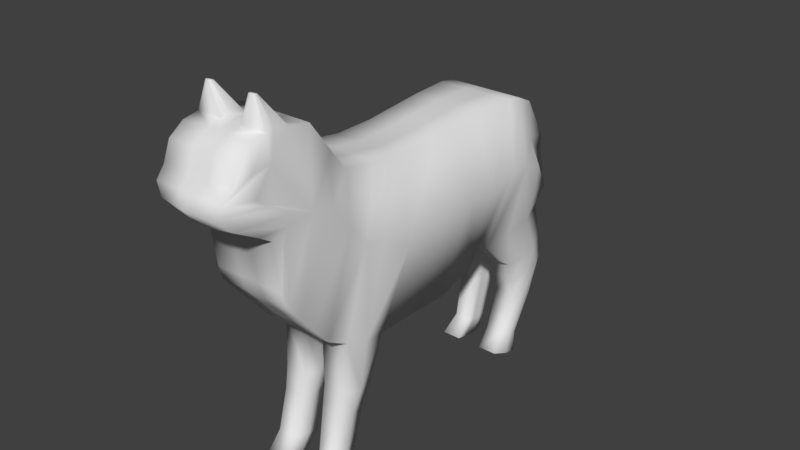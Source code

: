 # Source: cat.blend  (saved by Blender 2.79.0; exported with 4.5.12 LTS)
import bpy
from mathutils import Matrix  # noqa: F401  (used for matrix-valued properties, if any)

bpy.ops.wm.read_factory_settings(use_empty=True)
scene = bpy.context.scene
scene.name = 'Scene'

# ---- collections
col_collection_1 = bpy.data.collections.new('Collection 1'); scene.collection.children.link(col_collection_1)

# ---- materials (node trees are filled in below, after node groups)
mat_material_001 = bpy.data.materials.new('Material.001')
mat_material_001.alpha_threshold = 0.0
mat_material_001.use_transparent_shadow = False
mat_material_001.roughness = 0.5

# ---- material node trees

# ---- world
world_world = bpy.data.worlds.new('World'); scene.world = world_world
world_world.color = (0.05088, 0.05088, 0.05088)
world_world.use_sun_shadow = False
world_world.sun_shadow_jitter_overblur = 0.0
world_world.cycles.sampling_method = 'MANUAL'

# ---- meshes
me_plano = bpy.data.meshes.new('Plano')
me_plano.from_pydata([(-0.5197, -1.239, 1.285), (-0.5197, -1.101, -1.046), (-0.5197, 0.3281, 1.203), (-0.5197, 0.7144, -1.149), (-0.5197, 2.948, 1.98), (-0.5197, 2.426, 0.2012), (-0.5788, -1.879, 1.273), (-0.5197, -1.538, -0.8466), (-0.5197, -2.8, 0.4677), (-0.5197, -2.735, -0.4554), (-0.5197, -0.2761, 1.203), (-0.5197, 0.07364, -1.147), (-0.5197, 1.693, -0.8044), (-0.5197, 1.316, 1.357), (-0.5197, 2.151, -0.2648), (-0.5197, 1.87, 2.091), (-0.5575, -2.381, 1.11), (-0.6441, -2.371, -0.674), (-0.5197, -0.6381, 1.235), (-0.5197, -0.523, -1.175), (-0.5197, 2.338, -0.03178), (-0.5197, 2.395, 2.195), (-0.5197, 1.556, 1.671), (-0.5197, 1.922, -0.5346), (-0.5197, 2.517, 0.9033), (-0.6232, -2.803, -0.3046), (-0.7436, -2.375, -0.201), (-0.5197, 2.359, 0.8001), (-0.4392, 3.187, 1.394), (-0.5885, 2.616, 1.391), (-0.5197, -2.801, 0.189), (-0.6101, -2.378, 0.5797), (-0.536, 3.04, 1.705), (-0.5395, 2.475, 1.814), (-0.6195, 2.37, 1.207), (-0.4991, 3.038, 1.208), (-0.5188, 2.704, 1.022), (-0.5761, 2.325, 1.024), (-0.5209, 3.17, 1.567), (-0.5966, 2.784, 1.525), (-0.5197, 2.74, 2.128), (-0.5558, 2.778, 1.802), (-0.6138, -1.955, -0.7603), (-0.5638, -2.13, 1.231), (-0.148, -1.538, -0.8466), (-0.148, -1.955, -0.7603), (-0.148, 2.498, 0.8693), (-0.148, 2.419, 0.2012), (-0.148, -0.2761, 1.203), (-0.148, 0.3281, 1.203), (-0.148, -2.803, -0.1106), (-0.148, -2.801, 0.189), (-0.148, 0.07364, -1.147), (-0.148, -0.523, -1.175), (-0.1213, 3.17, 1.567), (-0.1211, 3.246, 1.394), (-0.148, 1.693, -0.8044), (-0.148, 0.7144, -1.149), (-0.148, -2.8, 0.4677), (-0.148, 2.151, -0.2648), (-0.148, 1.922, -0.5346), (-0.148, -1.239, 1.285), (-0.148, -0.6381, 1.235), (-0.148, -2.381, 1.11), (-0.148, -2.13, 1.231), (-0.148, 2.691, 2.128), (-0.148, 2.948, 1.98), (-0.148, -2.371, -0.674), (-0.148, -2.735, -0.4554), (-0.148, 3.022, 1.705), (-0.148, 2.338, -0.03178), (-0.148, 3.038, 1.15), (-0.148, 1.316, 1.357), (-0.148, 1.87, 2.091), (-0.148, 2.395, 2.195), (-0.148, -1.101, -1.046), (-0.148, -1.879, 1.273), (-0.148, 1.556, 1.671), (-0.148, 2.752, 1.022), (-0.5863, -2.427, -1.347), (-0.4923, -2.165, -1.401), (-0.4923, -2.918, -1.155), (-0.5863, -2.689, -1.293), (-0.1755, -2.427, -1.347), (-0.1755, -2.918, -1.155), (-0.1755, -2.165, -1.401), (-0.1755, -2.689, -1.293), (-0.5863, -2.525, -1.644), (-0.4923, -2.263, -1.698), (-0.4923, -3.016, -1.452), (-0.5863, -2.787, -1.589), (-0.1755, -2.525, -1.644), (-0.1755, -3.016, -1.452), (-0.1755, -2.263, -1.698), (-0.1755, -2.787, -1.589), (-0.5665, -2.499, -1.997), (-0.4724, -2.348, -1.966), (-0.4724, -2.801, -2.007), (-0.5665, -2.649, -2.028), (-0.1953, -2.499, -1.997), (-0.1953, -2.801, -2.007), (-0.1953, -2.348, -1.966), (-0.1953, -2.649, -2.028), (-0.4987, -2.284, -2.635), (-0.4159, -2.151, -2.608), (-0.4159, -2.55, -2.643), (-0.4987, -2.416, -2.662), (-0.172, -2.284, -2.635), (-0.172, -2.55, -2.643), (-0.172, -2.151, -2.608), (-0.172, -2.416, -2.662), (-0.5713, -2.107, -2.876), (-0.4773, -1.929, -2.84), (-0.4773, -2.464, -2.888), (-0.5713, -2.285, -2.912), (-0.1905, -2.107, -2.876), (-0.1905, -2.464, -2.888), (-0.1905, -1.929, -2.84), (-0.1905, -2.285, -2.912), (-0.5197, 0.822, 1.28), (-0.5197, 1.378, -0.9819), (-0.148, 0.822, 1.28), (-0.148, 1.416, -0.9819), (-0.1694, 0.9299, -1.819), (-0.4984, 0.9299, -1.819), (-0.1694, 1.429, -1.699), (-0.4984, 1.429, -1.699), (-0.1912, 1.071, -2.13), (-0.4771, 1.071, -2.13), (-0.1912, 1.504, -2.027), (-0.4771, 1.504, -2.027), (-0.228, 1.228, -2.703), (-0.4669, 1.228, -2.703), (-0.228, 1.63, -2.608), (-0.4669, 1.63, -2.608), (-0.1741, 1.443, -2.884), (-0.4937, 1.443, -2.884), (-0.1741, 1.909, -2.917), (-0.4937, 1.909, -2.917), (-0.5197, 2.186, 2.153), (-0.148, 2.192, 2.155), (-0.148, 2.525, 2.165), (-0.5197, 2.52, 2.167), (-0.3715, 2.51, 2.556), (-0.3737, 2.493, 2.559), (-0.2888, 2.493, 2.559), (-0.2856, 2.466, 2.554), (-0.3724, 2.465, 2.554), (-0.2892, 2.511, 2.555), (-0.5367, 1.308, -2.074), (-0.5866, 1.697, -2.902), (-0.567, 1.182, -1.759), (-0.5197, 0.5793, 1.242), (-0.5142, 1.422, -2.657), (-0.5883, 1.071, -1.064), (-0.1891, 1.429, -2.655), (-0.1421, 1.306, -2.074), (-0.1175, 1.639, -2.898), (-0.1128, 1.224, -1.748), (-0.09149, 1.145, -1.046), (-0.3347, 2.465, 2.554), (-0.3321, 2.511, 2.555), (-0.3133, 2.523, 2.166), (-0.3236, 2.19, 2.154), (-0.3483, -2.84, -2.007), (-0.2962, -2.584, -2.643), (-0.357, -2.957, -1.155), (-0.3336, -2.774, -0.4554), (-0.3692, -3.055, -1.452), (-0.3371, -2.503, -2.888), (-0.5879, 1.063, 0.3083), (-0.697, 0.3859, 0.001516), (-0.609, 2.476, 1.322), (-0.6275, 1.643, 1.012), (-0.7151, -1.307, 0.09539), (-0.7657, -0.3157, 0.2433), (-0.7776, -2.376, 0.2116), (-0.7983, -1.731, 0.3736), (-0.6296, 1.364, 0.6758), (-0.7959, -2.046, 0.2999), (-0.6716, 0.8485, 0.2978), (-0.6243, 1.973, 1.091), (-0.7683, -0.8372, 0.2334), (-0.148, -2.434, 1.028), (-0.148, -2.54, 0.8654), (-0.1126, -2.707, 0.9356), (-0.1126, -2.684, 0.8901), (-0.1126, -2.637, 0.8002), (-0.1059, -2.948, 0.4962), (-0.1059, -2.91, 0.4766), (-0.1059, -2.837, 0.4381), (-0.1059, -3.083, -0.1475), (-0.1059, -3.046, -0.1671), (-0.1059, -2.972, -0.2057), (-0.1059, -3.212, -0.9909), (-0.1059, -3.174, -1.01), (-0.1059, -3.1, -1.049), (-0.1059, -3.286, -1.508), (-0.1059, -3.249, -1.528), (-0.1059, -3.175, -1.566), (0.5197, -1.239, 1.285), (0.5197, -1.101, -1.046), (0.5197, 0.3281, 1.203), (0.5197, 0.7144, -1.149), (0.5197, 2.948, 1.98), (0.5197, 2.426, 0.2012), (0.5788, -1.879, 1.273), (0.5197, -1.538, -0.8466), (0.5197, -2.8, 0.4677), (0.5197, -2.735, -0.4554), (0.5197, -0.2761, 1.203), (0.5197, 0.07364, -1.147), (0.5197, 1.693, -0.8044), (0.5197, 1.316, 1.357), (0.5197, 2.151, -0.2648), (0.5197, 1.87, 2.091), (0.5689, -2.381, 1.11), (0.5942, -2.371, -0.672), (0.5197, -0.6381, 1.235), (0.5197, -0.523, -1.175), (0.5558, 2.338, -0.03178), (0.5197, 2.395, 2.195), (0.5197, 1.556, 1.671), (0.5197, 1.922, -0.5346), (0.5197, 2.517, 0.9033), (0.5197, -2.803, -0.1106), (0.6959, -2.375, -0.009689), (0.5558, 2.359, 0.8001), (0.4392, 3.187, 1.394), (0.5923, 2.616, 1.391), (0.5197, -2.801, 0.189), (0.6097, -2.378, 0.5832), (0.536, 3.04, 1.705), (0.5395, 2.475, 1.814), (0.5808, 2.37, 1.207), (0.4549, 2.987, 1.15), (0.5024, 2.704, 1.022), (0.5597, 2.325, 1.024), (0.5194, 3.17, 1.567), (0.5951, 2.784, 1.525), (0.5197, 2.74, 2.128), (0.5558, 2.778, 1.802), (0.6138, -1.955, -0.7603), (0.5638, -2.13, 1.231), (0.0, -0.6381, 1.235), (0.0, -1.239, 1.285), (0.0, 0.07364, -1.147), (0.0, 0.7144, -1.149), (0.0, 3.022, 1.705), (0.0, 2.948, 1.98), (0.0, 2.338, -0.03178), (0.0, 2.411, 0.2012), (0.0, 1.316, 1.357), (0.0, 0.3281, 1.203), (0.0, -1.879, 1.273), (0.0, -1.538, -0.8466), (0.0, -1.101, -1.046), (0.0, -2.803, -0.1106), (0.0, -2.735, -0.4554), (0.0, -2.381, 1.11), (0.0, -2.8, 0.4677), (0.0, -1.955, -0.7603), (0.0, -0.2761, 1.203), (0.0, -0.523, -1.175), (0.0, 1.693, -0.8044), (0.0, 1.922, -0.5346), (0.0, 2.151, -0.2648), (0.0, -2.13, 1.231), (0.0, -2.371, -0.674), (0.0, 2.691, 2.128), (0.0, 2.395, 2.195), (0.0, 2.501, 0.8693), (0.0, -2.801, 0.189), (0.0, 3.038, 1.15), (0.0, 3.263, 1.394), (0.0, 1.87, 2.091), (0.0, 1.556, 1.671), (0.0, 3.17, 1.567), (0.0, 2.752, 1.022), (0.148, -1.538, -0.8466), (0.148, -1.955, -0.7603), (0.148, 2.498, 0.8693), (0.148, 2.419, 0.2012), (0.148, -0.2761, 1.203), (0.148, 0.3281, 1.203), (0.148, -2.803, -0.1106), (0.148, -2.801, 0.189), (0.148, 0.07364, -1.147), (0.148, -0.523, -1.175), (0.1213, 3.17, 1.567), (0.1173, 3.246, 1.394), (0.148, 1.693, -0.8044), (0.148, 0.7144, -1.149), (0.148, -2.8, 0.4677), (0.148, 2.151, -0.2648), (0.148, 1.922, -0.5346), (0.148, -1.239, 1.285), (0.148, -0.6381, 1.235), (0.148, -2.381, 1.11), (0.148, -2.13, 1.231), (0.148, 2.691, 2.128), (0.148, 2.948, 1.98), (0.148, -2.371, -0.674), (0.148, -2.735, -0.4554), (0.148, 3.022, 1.705), (0.148, 2.338, -0.03178), (0.148, 3.038, 1.15), (0.148, 1.316, 1.357), (0.148, 1.87, 2.091), (0.148, 2.395, 2.195), (0.148, -1.101, -1.046), (0.148, -1.879, 1.273), (0.148, 1.556, 1.671), (0.148, 2.752, 1.022), (0.5863, -2.427, -1.347), (0.4923, -2.165, -1.401), (0.4923, -2.918, -1.155), (0.5863, -2.689, -1.293), (0.1755, -2.427, -1.347), (0.1755, -2.918, -1.155), (0.1755, -2.165, -1.401), (0.1755, -2.689, -1.293), (0.5863, -2.525, -1.644), (0.4923, -2.263, -1.698), (0.4923, -3.016, -1.452), (0.5863, -2.787, -1.589), (0.1755, -2.525, -1.644), (0.1755, -3.016, -1.452), (0.1755, -2.263, -1.698), (0.1755, -2.787, -1.589), (0.5665, -2.499, -1.997), (0.4724, -2.348, -1.966), (0.4724, -2.801, -2.007), (0.5665, -2.649, -2.028), (0.1953, -2.499, -1.997), (0.1953, -2.801, -2.007), (0.1953, -2.348, -1.966), (0.1953, -2.649, -2.028), (0.4987, -2.284, -2.635), (0.4159, -2.151, -2.608), (0.4159, -2.55, -2.643), (0.4987, -2.416, -2.662), (0.172, -2.284, -2.635), (0.172, -2.55, -2.643), (0.172, -2.151, -2.608), (0.172, -2.416, -2.662), (0.5713, -2.107, -2.876), (0.4773, -1.929, -2.84), (0.4773, -2.464, -2.888), (0.5713, -2.285, -2.912), (0.1905, -2.107, -2.876), (0.1905, -2.464, -2.888), (0.1905, -1.929, -2.84), (0.1905, -2.285, -2.912), (0.5197, 0.822, 1.28), (0.5197, 1.378, -0.9819), (0.0, 0.822, 1.28), (0.0, 1.416, -0.9819), (0.148, 0.822, 1.28), (0.148, 1.416, -0.9819), (0.1694, 0.9299, -1.819), (0.4984, 0.9299, -1.819), (0.1694, 1.429, -1.699), (0.4984, 1.429, -1.699), (0.1947, 1.076, -2.129), (0.4737, 1.076, -2.129), (0.1947, 1.499, -2.028), (0.4737, 1.499, -2.028), (0.2086, 1.206, -2.709), (0.4738, 1.206, -2.709), (0.2086, 1.652, -2.602), (0.4738, 1.652, -2.602), (0.1741, 1.443, -2.884), (0.4937, 1.443, -2.884), (0.1741, 1.909, -2.917), (0.4937, 1.909, -2.917), (0.0, 2.198, 2.156), (0.5197, 2.186, 2.153), (0.148, 2.192, 2.155), (0.148, 2.525, 2.165), (0.5197, 2.52, 2.167), (0.3715, 2.51, 2.556), (0.3737, 2.493, 2.559), (0.2888, 2.493, 2.559), (0.2856, 2.466, 2.554), (0.3724, 2.465, 2.554), (0.2892, 2.511, 2.555), (0.5318, 1.307, -2.074), (0.5866, 1.697, -2.902), (0.567, 1.182, -1.759), (0.5197, 0.5793, 1.242), (0.5262, 1.421, -2.657), (0.5883, 1.071, -1.064), (0.1653, 1.429, -2.655), (0.1468, 1.305, -2.074), (0.1175, 1.639, -2.898), (0.1128, 1.224, -1.748), (0.09149, 1.145, -1.046), (0.3347, 2.465, 2.554), (0.3321, 2.511, 2.555), (0.3133, 2.523, 2.166), (0.3236, 2.19, 2.154), (0.3483, -2.84, -2.007), (0.2962, -2.584, -2.643), (0.357, -2.957, -1.155), (0.3336, -2.774, -0.4554), (0.3692, -3.055, -1.452), (0.3371, -2.503, -2.888), (0.5879, 1.063, 0.3083), (0.697, 0.3859, 0.001516), (0.609, 2.476, 1.322), (0.6275, 1.643, 1.012), (0.7151, -1.307, 0.09539), (0.7657, -0.3157, 0.2433), (0.6646, -2.376, 0.2089), (0.7983, -1.731, 0.3736), (0.6296, 1.364, 0.6758), (0.7959, -2.046, 0.2999), (0.6716, 0.8485, 0.2978), (0.6243, 1.973, 1.091), (0.7683, -0.8372, 0.2334), (0.148, -2.434, 1.028), (0.0, -2.436, 1.025), (0.148, -2.54, 0.8654), (0.0, -2.542, 0.8622), (0.1126, -2.707, 0.9356), (0.0, -2.707, 0.9356), (0.1126, -2.684, 0.8901), (0.1126, -2.637, 0.8002), (0.0, -2.683, 0.8887), (0.0, -2.637, 0.7985), (0.1059, -2.948, 0.4962), (0.0, -2.948, 0.4962), (0.1059, -2.91, 0.4766), (0.1059, -2.837, 0.4381), (0.0, -2.909, 0.476), (0.0, -2.835, 0.4373), (0.1059, -3.083, -0.1475), (0.0, -3.083, -0.1475), (0.1059, -3.046, -0.1671), (0.1059, -2.972, -0.2057), (0.0, -3.044, -0.1677), (0.0, -2.97, -0.2064), (0.1059, -3.212, -0.9909), (0.0, -3.212, -0.9909), (0.1059, -3.174, -1.01), (0.1059, -3.1, -1.049), (0.0, -3.173, -1.011), (0.0, -3.099, -1.05), (0.1059, -3.286, -1.508), (0.0, -3.286, -1.508), (0.1059, -3.249, -1.528), (0.1059, -3.175, -1.566), (0.0, -3.247, -1.528), (0.0, -3.173, -1.567)], [], [(10, 2, 171, 175), (27, 24, 5, 20), (15, 139, 21, 33, 39, 29, 172, 181), (31, 30, 8, 16), (1, 7, 177, 174), (17, 9, 25, 26), (29, 28, 35, 34, 172), (18, 10, 175, 182), (21, 142, 40, 41, 33), (119, 13, 178, 170), (13, 22, 173, 178), (22, 15, 181, 173), (26, 25, 30, 31, 176), (7, 42, 179, 177), (32, 38, 39, 33, 41), (35, 36, 37, 34), (36, 24, 27, 37), (38, 28, 29, 39), (40, 4, 32, 41), (1, 174, 182, 19), (43, 179, 176, 31, 16), (45, 44, 255, 261), (47, 46, 271, 251), (49, 48, 262, 253), (51, 50, 257, 272), (53, 52, 246, 263), (55, 54, 277, 274), (122, 56, 264, 357), (58, 51, 272, 260), (60, 59, 266, 265), (62, 61, 245, 244), (64, 63, 259, 267), (52, 57, 247, 246), (66, 65, 269, 249), (68, 67, 268, 258), (69, 66, 249, 248), (54, 69, 248, 277), (70, 47, 251, 250), (71, 55, 274, 273), (48, 62, 244, 262), (121, 49, 253, 356), (74, 140, 376, 270), (75, 53, 263, 256), (61, 76, 254, 245), (73, 77, 276, 275), (59, 70, 250, 266), (44, 75, 256, 255), (77, 72, 252, 276), (65, 141, 74, 270, 269), (78, 71, 273, 278), (50, 68, 258, 257), (67, 45, 261, 268), (259, 63, 185, 426), (76, 64, 267, 254), (56, 60, 265, 264), (46, 78, 278, 271), (24, 36, 78, 46), (12, 23, 60, 56), (6, 43, 64, 76), (16, 8, 58, 184, 183, 63), (45, 67, 86, 83), (25, 9, 167, 68, 50), (36, 35, 71, 78), (40, 142, 162, 141, 65), (22, 13, 72, 77), (7, 1, 75, 44), (14, 20, 70, 59), (15, 22, 77, 73), (0, 6, 76, 61), (1, 19, 53, 75), (74, 141, 148, 145), (119, 152, 2, 49, 121), (10, 18, 62, 48), (35, 28, 55, 71), (20, 5, 47, 70), (38, 32, 69, 54), (32, 4, 66, 69), (67, 68, 84, 86), (4, 40, 65, 66), (11, 3, 57, 52), (43, 16, 63, 64), (18, 0, 61, 62), (23, 14, 59, 60), (8, 30, 51, 58), (120, 12, 56, 122), (28, 38, 54, 55), (19, 11, 52, 53), (30, 25, 50, 51), (2, 10, 48, 49), (5, 24, 46, 47), (44, 45, 83, 85), (82, 79, 87, 90), (84, 166, 168, 92), (86, 84, 92, 94), (17, 42, 79, 82), (9, 17, 82, 81), (7, 44, 85, 80), (68, 167, 166, 84), (42, 7, 80, 79), (94, 92, 100, 102), (89, 90, 98, 97), (88, 93, 101, 96), (79, 80, 88, 87), (85, 83, 91, 93), (83, 86, 94, 91), (80, 85, 93, 88), (81, 82, 90, 89), (99, 102, 110, 107), (101, 99, 107, 109), (95, 96, 104, 103), (92, 168, 164, 100), (90, 87, 95, 98), (87, 88, 96, 95), (93, 91, 99, 101), (91, 94, 102, 99), (103, 104, 112, 111), (106, 103, 111, 114), (108, 165, 169, 116), (96, 101, 109, 104), (97, 98, 106, 105), (102, 100, 108, 110), (100, 164, 165, 108), (98, 95, 103, 106), (114, 111, 115, 118), (113, 114, 118, 116, 169), (111, 112, 117, 115), (109, 107, 115, 117), (107, 110, 118, 115), (104, 109, 117, 112), (105, 106, 114, 113), (110, 108, 116, 118), (122, 159, 158, 125), (13, 119, 121, 72), (72, 121, 356, 252), (57, 159, 122, 357, 247), (2, 152, 180, 171), (126, 125, 129, 130), (3, 154, 151, 124), (120, 122, 125, 126), (57, 3, 124, 123), (128, 149, 153, 132), (125, 158, 156, 129), (124, 151, 149, 128), (123, 124, 128, 127), (132, 153, 150, 136), (127, 128, 132, 131), (130, 129, 133, 134), (129, 156, 155, 133), (136, 150, 138, 137, 157, 135), (131, 132, 136, 135), (134, 133, 137, 138), (133, 155, 157, 137), (140, 163, 139, 15, 73), (376, 140, 73, 275), (141, 162, 161, 148), (160, 163, 140, 146), (139, 163, 160, 147), (142, 21, 144, 143), (21, 139, 147, 144), (140, 74, 145, 146), (154, 180, 170, 120), (149, 151, 126, 130), (153, 149, 130, 134), (151, 154, 120, 126), (150, 153, 134, 138), (155, 156, 127, 131), (157, 155, 131, 135), (156, 158, 123, 127), (158, 159, 57, 123), (148, 161, 160, 146, 145), (161, 162, 142, 143), (160, 161, 143, 144, 147), (164, 168, 89, 97), (169, 165, 105, 113), (166, 167, 9, 81), (165, 164, 97, 105), (168, 166, 81, 89), (176, 179, 42, 17, 26), (171, 180, 154, 3), (182, 175, 11, 19), (170, 178, 12, 120), (173, 181, 14, 23), (170, 180, 152, 119), (182, 174, 0, 18), (177, 179, 43, 6), (175, 171, 3, 11), (181, 172, 34, 37, 27, 20, 14), (174, 177, 6, 0), (178, 173, 23, 12), (186, 187, 190, 189), (424, 184, 58, 260), (187, 430, 436, 190), (183, 184, 187, 186), (184, 424, 430, 187), (63, 183, 186, 185), (426, 185, 188, 432), (185, 186, 189, 188), (192, 193, 196, 195), (193, 442, 448, 196), (188, 189, 192, 191), (190, 436, 442, 193), (189, 190, 193, 192), (432, 188, 191, 438), (438, 191, 194, 444), (191, 192, 195, 194), (197, 198, 453, 450), (453, 198, 199, 454), (194, 195, 198, 197), (196, 448, 454, 199), (195, 196, 199, 198), (444, 194, 197, 450), (210, 413, 409, 202), (227, 220, 205, 224), (215, 419, 410, 229, 239, 233, 221, 377), (231, 216, 208, 230), (201, 412, 415, 207), (217, 226, 225, 209), (229, 410, 234, 235, 228), (218, 420, 413, 210), (221, 233, 241, 240, 380), (354, 408, 416, 213), (213, 416, 411, 222), (222, 411, 419, 215), (226, 414, 231, 230, 225), (207, 415, 417, 242), (232, 241, 233, 239, 238), (235, 234, 237, 236), (236, 237, 227, 224), (238, 239, 229, 228), (240, 241, 232, 204), (201, 219, 420, 412), (243, 216, 231, 414, 417), (280, 261, 255, 279), (282, 251, 271, 281), (284, 253, 262, 283), (286, 272, 257, 285), (288, 263, 246, 287), (290, 274, 277, 289), (359, 357, 264, 291), (293, 260, 272, 286), (295, 265, 266, 294), (297, 244, 245, 296), (299, 267, 259, 298), (287, 246, 247, 292), (301, 249, 269, 300), (303, 258, 268, 302), (304, 248, 249, 301), (289, 277, 248, 304), (305, 250, 251, 282), (306, 273, 274, 290), (283, 262, 244, 297), (358, 356, 253, 284), (309, 270, 376, 378), (310, 256, 263, 288), (296, 245, 254, 311), (308, 275, 276, 312), (294, 266, 250, 305), (279, 255, 256, 310), (312, 276, 252, 307), (300, 269, 270, 309, 379), (313, 278, 273, 306), (285, 257, 258, 303), (302, 268, 261, 280), (259, 426, 425, 298), (311, 254, 267, 299), (291, 264, 265, 295), (281, 271, 278, 313), (224, 281, 313, 236), (212, 291, 295, 223), (206, 311, 299, 243), (216, 298, 421, 423, 293, 208), (280, 318, 321, 302), (225, 285, 303, 405, 209), (236, 313, 306, 235), (240, 300, 379, 400, 380), (222, 312, 307, 213), (207, 279, 310, 201), (214, 294, 305, 220), (215, 308, 312, 222), (200, 296, 311, 206), (201, 310, 288, 219), (309, 383, 386, 379), (354, 358, 284, 202, 390), (210, 283, 297, 218), (235, 306, 290, 228), (220, 305, 282, 205), (238, 289, 304, 232), (232, 304, 301, 204), (302, 321, 319, 303), (204, 301, 300, 240), (211, 287, 292, 203), (243, 299, 298, 216), (218, 297, 296, 200), (223, 295, 294, 214), (208, 293, 286, 230), (355, 359, 291, 212), (228, 290, 289, 238), (219, 288, 287, 211), (230, 286, 285, 225), (202, 284, 283, 210), (205, 282, 281, 224), (279, 320, 318, 280), (317, 325, 322, 314), (319, 327, 406, 404), (321, 329, 327, 319), (217, 317, 314, 242), (209, 316, 317, 217), (207, 315, 320, 279), (303, 319, 404, 405), (242, 314, 315, 207), (329, 337, 335, 327), (324, 332, 333, 325), (323, 331, 336, 328), (314, 322, 323, 315), (320, 328, 326, 318), (318, 326, 329, 321), (315, 323, 328, 320), (316, 324, 325, 317), (334, 342, 345, 337), (336, 344, 342, 334), (330, 338, 339, 331), (327, 335, 402, 406), (325, 333, 330, 322), (322, 330, 331, 323), (328, 336, 334, 326), (326, 334, 337, 329), (338, 346, 347, 339), (341, 349, 346, 338), (343, 351, 407, 403), (331, 339, 344, 336), (332, 340, 341, 333), (337, 345, 343, 335), (335, 343, 403, 402), (333, 341, 338, 330), (349, 353, 350, 346), (348, 407, 351, 353, 349), (346, 350, 352, 347), (344, 352, 350, 342), (342, 350, 353, 345), (339, 347, 352, 344), (340, 348, 349, 341), (345, 353, 351, 343), (359, 362, 396, 397), (213, 307, 358, 354), (307, 252, 356, 358), (292, 247, 357, 359, 397), (202, 409, 418, 390), (363, 367, 366, 362), (203, 361, 389, 392), (355, 363, 362, 359), (292, 360, 361, 203), (365, 369, 391, 387), (362, 366, 394, 396), (361, 365, 387, 389), (360, 364, 365, 361), (369, 373, 388, 391), (364, 368, 369, 365), (367, 371, 370, 366), (366, 370, 393, 394), (373, 372, 395, 374, 375, 388), (368, 372, 373, 369), (371, 375, 374, 370), (370, 374, 395, 393), (378, 308, 215, 377, 401), (376, 275, 308, 378), (379, 386, 399, 400), (398, 384, 378, 401), (377, 385, 398, 401), (380, 381, 382, 221), (221, 382, 385, 377), (378, 384, 383, 309), (392, 355, 408, 418), (387, 367, 363, 389), (391, 371, 367, 387), (389, 363, 355, 392), (388, 375, 371, 391), (393, 368, 364, 394), (395, 372, 368, 393), (394, 364, 360, 396), (396, 360, 292, 397), (386, 383, 384, 398, 399), (399, 381, 380, 400), (398, 385, 382, 381, 399), (402, 332, 324, 406), (407, 348, 340, 403), (404, 316, 209, 405), (403, 340, 332, 402), (406, 324, 316, 404), (414, 226, 217, 242, 417), (409, 203, 392, 418), (420, 219, 211, 413), (408, 355, 212, 416), (411, 223, 214, 419), (408, 354, 390, 418), (420, 218, 200, 412), (415, 206, 243, 417), (413, 211, 203, 409), (419, 214, 220, 227, 237, 234, 410), (412, 200, 206, 415), (416, 212, 223, 411), (427, 433, 434, 428), (422, 429, 426, 259), (424, 260, 293, 423), (428, 434, 436, 430), (424, 430, 429, 422), (421, 427, 428, 423), (423, 428, 430, 424), (298, 425, 427, 421), (435, 441, 438, 432), (436, 442, 441, 435), (426, 432, 431, 425), (430, 436, 435, 429), (429, 435, 432, 426), (425, 431, 433, 427), (439, 445, 446, 440), (440, 446, 448, 442), (431, 437, 439, 433), (434, 440, 442, 436), (433, 439, 440, 434), (432, 438, 437, 431), (447, 453, 450, 444), (448, 454, 453, 447), (438, 444, 443, 437), (442, 448, 447, 441), (441, 447, 444, 438), (437, 443, 445, 439), (449, 450, 453, 451), (453, 454, 452, 451), (443, 449, 451, 445), (446, 452, 454, 448), (445, 451, 452, 446), (444, 450, 449, 443)])
me_plano.polygons.foreach_set('use_smooth', [True] * 432)
_uv = me_plano.uv_layers.new(name='UVMap')
_uv.uv.foreach_set('vector', [0.5726, 0.2969, 0.5725, 0.2476, 0.6708, 0.2428, 0.6511, 0.3, 0.6053, 0.08206, 0.5968, 0.06917, 0.6542, 0.0766, 0.6733, 0.08374, 0.4998, 0.122, 0.4947, 0.09625, 0.4913, 0.07923, 0.5224, 0.07272, 0.546, 0.04752, 0.557, 0.06115, 0.5626, 0.07257, 0.5816, 0.1136, 0.6244, 0.4681, 0.6556, 0.5026, 0.6329, 0.5025, 0.5803, 0.4684, 0.7564, 0.364, 0.7402, 0.3996, 0.6406, 0.4153, 0.6633, 0.3808, 0.7262, 0.4675, 0.7083, 0.4972, 0.6801, 0.5028, 0.6717, 0.4679, 0.557, 0.06115, 0.5566, 0.01467, 0.5718, 0.02675, 0.572, 0.08123, 0.5626, 0.07257, 0.57, 0.3264, 0.5726, 0.2969, 0.6511, 0.3, 0.652, 0.3425, 0.4913, 0.07923, 0.4936, 0.06906, 0.4967, 0.05114, 0.5234, 0.048, 0.5224, 0.07272, 0.5662, 0.2074, 0.5599, 0.1671, 0.6156, 0.1631, 0.6456, 0.1876, 0.5599, 0.1671, 0.5341, 0.1476, 0.588, 0.1404, 0.6156, 0.1631, 0.5341, 0.1476, 0.4998, 0.122, 0.5816, 0.1136, 0.588, 0.1404, 0.6717, 0.4679, 0.6801, 0.5028, 0.6556, 0.5026, 0.6244, 0.4681, 0.6531, 0.4679, 0.7402, 0.3996, 0.7332, 0.4336, 0.6467, 0.441, 0.6406, 0.4153, 0.5313, 0.02666, 0.5425, 0.01603, 0.546, 0.04752, 0.5224, 0.07272, 0.5234, 0.048, 0.5718, 0.02675, 0.5871, 0.05401, 0.587, 0.08483, 0.572, 0.08123, 0.5871, 0.05401, 0.5968, 0.06917, 0.6053, 0.08206, 0.587, 0.08483, 0.5425, 0.01603, 0.5566, 0.01467, 0.557, 0.06115, 0.546, 0.04752, 0.4967, 0.05114, 0.5088, 0.03413, 0.5313, 0.02666, 0.5234, 0.048, 0.7564, 0.364, 0.6633, 0.3808, 0.652, 0.3425, 0.7669, 0.3168, 0.5704, 0.448, 0.6467, 0.441, 0.6531, 0.4679, 0.6244, 0.4681, 0.5803, 0.4684, 0.0694, 0.607, 0.06938, 0.6389, 0.05728, 0.6389, 0.0573, 0.607, 0.3886, 0.8606, 0.336, 0.8606, 0.3361, 0.8485, 0.3885, 0.8485, 0.4966, 0.7977, 0.4966, 0.7486, 0.5087, 0.7486, 0.5087, 0.7977, 0.1838, 0.6226, 0.1838, 0.647, 0.1717, 0.647, 0.1717, 0.6226, 0.06932, 0.715, 0.06931, 0.7631, 0.05721, 0.7631, 0.05722, 0.715, 0.9082, 0.3646, 0.9232, 0.3668, 0.9232, 0.3767, 0.908, 0.3767, 0.0693, 0.8731, 0.06931, 0.8981, 0.05721, 0.8981, 0.0572, 0.8731, 0.1838, 0.5999, 0.1838, 0.6226, 0.1717, 0.6226, 0.1717, 0.5999, 0.06934, 0.9206, 0.06936, 0.9431, 0.05726, 0.9431, 0.05724, 0.9206, 0.4966, 0.7195, 0.4966, 0.6711, 0.5087, 0.6711, 0.5087, 0.7195, 0.4966, 0.5984, 0.4966, 0.5771, 0.5087, 0.5771, 0.5087, 0.5984, 0.06931, 0.7631, 0.0693, 0.8144, 0.0572, 0.8144, 0.05721, 0.7631, 0.832, 0.8061, 0.832, 0.8258, 0.8199, 0.8258, 0.8199, 0.8061, 0.06945, 0.5493, 0.06942, 0.575, 0.05732, 0.575, 0.05735, 0.5493, 0.9365, 0.3646, 0.9597, 0.3646, 0.9597, 0.3767, 0.9365, 0.3767, 0.9232, 0.3668, 0.9365, 0.3646, 0.9365, 0.3767, 0.9232, 0.3767, 0.4061, 0.8606, 0.3886, 0.8606, 0.3885, 0.8485, 0.4061, 0.8485, 0.7002, 0.8606, 0.6797, 0.8607, 0.6784, 0.8486, 0.7002, 0.8486, 0.4966, 0.7486, 0.4966, 0.7195, 0.5087, 0.7195, 0.5087, 0.7486, 0.4966, 0.8383, 0.4966, 0.7977, 0.5087, 0.7977, 0.5087, 0.8383, 0.832, 0.8493, 0.832, 0.8661, 0.8199, 0.8656, 0.8199, 0.8493, 0.06935, 0.6708, 0.06932, 0.715, 0.05722, 0.715, 0.05725, 0.6708, 0.4966, 0.6711, 0.4966, 0.6191, 0.5087, 0.6191, 0.5087, 0.6711, 0.9495, 0.8605, 0.9165, 0.8605, 0.9165, 0.8484, 0.9495, 0.8484, 0.06936, 0.9431, 0.06938, 0.9617, 0.05728, 0.9617, 0.05726, 0.9431, 0.06938, 0.6389, 0.06935, 0.6708, 0.05725, 0.6708, 0.05728, 0.6389, 0.9165, 0.8605, 0.8918, 0.8605, 0.8918, 0.8484, 0.9165, 0.8484, 0.832, 0.8258, 0.832, 0.839, 0.832, 0.8493, 0.8199, 0.8493, 0.8199, 0.8258, 0.7252, 0.8606, 0.7002, 0.8606, 0.7002, 0.8486, 0.7252, 0.8486, 0.1838, 0.647, 0.1838, 0.6753, 0.1717, 0.6753, 0.1717, 0.647, 0.06942, 0.575, 0.0694, 0.607, 0.0573, 0.607, 0.05732, 0.575, 0.5087, 0.5771, 0.4966, 0.5771, 0.4995, 0.5493, 0.5087, 0.5493, 0.4966, 0.6191, 0.4966, 0.5984, 0.5087, 0.5984, 0.5087, 0.6191, 0.06931, 0.8981, 0.06934, 0.9206, 0.05724, 0.9206, 0.05721, 0.8981, 0.748, 0.8606, 0.7252, 0.8606, 0.7252, 0.8486, 0.7478, 0.8486, 0.7459, 0.8909, 0.7291, 0.8863, 0.7252, 0.8606, 0.748, 0.8606, 0.0997, 0.8981, 0.09972, 0.9206, 0.06934, 0.9206, 0.06931, 0.8981, 0.4614, 0.6191, 0.4626, 0.5984, 0.4966, 0.5984, 0.4966, 0.6191, 0.2142, 0.5493, 0.2142, 0.5999, 0.1838, 0.5999, 0.1838, 0.5686, 0.1838, 0.5558, 0.1838, 0.5493, 0.3119, 0.7034, 0.2774, 0.6995, 0.2684, 0.6436, 0.2902, 0.646, 0.2142, 0.647, 0.2142, 0.6753, 0.1989, 0.6752, 0.1838, 0.6753, 0.1838, 0.647, 0.7291, 0.8863, 0.6993, 0.8811, 0.7002, 0.8606, 0.7252, 0.8606, 0.8624, 0.8219, 0.8624, 0.8394, 0.8455, 0.8392, 0.832, 0.839, 0.832, 0.8258, 0.9165, 0.8908, 0.8918, 0.8908, 0.8918, 0.8605, 0.9165, 0.8605, 0.09977, 0.6389, 0.09973, 0.6708, 0.06935, 0.6708, 0.06938, 0.6389, 0.09974, 0.9431, 0.09977, 0.9617, 0.06938, 0.9617, 0.06936, 0.9431, 0.9495, 0.8908, 0.9165, 0.8908, 0.9165, 0.8605, 0.9495, 0.8605, 0.4662, 0.6711, 0.4614, 0.6191, 0.4966, 0.6191, 0.4966, 0.6711, 0.09973, 0.6708, 0.09971, 0.715, 0.06932, 0.715, 0.06935, 0.6708, 0.9493, 0.6943, 0.9598, 0.6915, 0.9598, 0.7235, 0.9584, 0.7239, 0.4662, 0.8383, 0.4662, 0.8183, 0.4662, 0.7977, 0.4966, 0.7977, 0.4966, 0.8383, 0.4662, 0.7486, 0.4662, 0.7195, 0.4966, 0.7195, 0.4966, 0.7486, 0.6993, 0.8811, 0.6845, 0.8866, 0.6797, 0.8607, 0.7002, 0.8606, 0.4061, 0.8909, 0.3887, 0.8909, 0.3886, 0.8606, 0.4061, 0.8606, 0.9232, 0.3383, 0.9362, 0.333, 0.9365, 0.3646, 0.9232, 0.3668, 0.9362, 0.333, 0.9597, 0.3343, 0.9597, 0.3646, 0.9365, 0.3646, 0.2774, 0.6995, 0.2436, 0.7072, 0.2472, 0.6484, 0.2684, 0.6436, 0.8624, 0.8061, 0.8624, 0.8219, 0.832, 0.8258, 0.832, 0.8061, 0.09969, 0.7631, 0.09968, 0.8144, 0.0693, 0.8144, 0.06931, 0.7631, 0.4626, 0.5984, 0.4662, 0.5771, 0.4966, 0.5771, 0.4966, 0.5984, 0.4662, 0.7195, 0.4662, 0.6711, 0.4966, 0.6711, 0.4966, 0.7195, 0.09972, 0.9206, 0.09974, 0.9431, 0.06936, 0.9431, 0.06934, 0.9206, 0.2142, 0.5999, 0.2142, 0.6226, 0.1838, 0.6226, 0.1838, 0.5999, 0.09968, 0.87, 0.0997, 0.8981, 0.06931, 0.8981, 0.0693, 0.8731, 0.9091, 0.3387, 0.9232, 0.3383, 0.9232, 0.3668, 0.9082, 0.3646, 0.09971, 0.715, 0.09969, 0.7631, 0.06931, 0.7631, 0.06932, 0.715, 0.2142, 0.6226, 0.2142, 0.647, 0.1838, 0.647, 0.1838, 0.6226, 0.4662, 0.7977, 0.4662, 0.7486, 0.4966, 0.7486, 0.4966, 0.7977, 0.3887, 0.8909, 0.3336, 0.8909, 0.336, 0.8606, 0.3886, 0.8606, 0.3465, 0.7072, 0.3119, 0.7034, 0.2902, 0.646, 0.3119, 0.6484, 0.7768, 0.4933, 0.7812, 0.472, 0.8054, 0.48, 0.801, 0.5013, 0.186, 0.7316, 0.2009, 0.7314, 0.2019, 0.7552, 0.186, 0.7553, 0.2684, 0.6436, 0.2472, 0.6484, 0.2471, 0.623, 0.2683, 0.6181, 0.7262, 0.4675, 0.7332, 0.4336, 0.7812, 0.472, 0.7768, 0.4933, 0.7083, 0.4972, 0.7262, 0.4675, 0.7768, 0.4933, 0.7655, 0.512, 0.09977, 0.6389, 0.06938, 0.6389, 0.07158, 0.5801, 0.09747, 0.5801, 0.1838, 0.6753, 0.1989, 0.6752, 0.2009, 0.7314, 0.186, 0.7316, 0.7332, 0.4336, 0.7402, 0.3996, 0.7855, 0.4506, 0.7812, 0.472, 0.2683, 0.6181, 0.2471, 0.623, 0.2779, 0.5854, 0.2902, 0.5877, 0.7898, 0.52, 0.801, 0.5013, 0.8368, 0.4901, 0.8351, 0.5024, 0.2436, 0.9173, 0.2695, 0.9173, 0.2679, 0.9376, 0.2452, 0.9376, 0.7812, 0.472, 0.7855, 0.4506, 0.8098, 0.4586, 0.8054, 0.48, 0.3119, 0.6484, 0.2902, 0.646, 0.2901, 0.6205, 0.3118, 0.623, 0.2902, 0.646, 0.2684, 0.6436, 0.2683, 0.6181, 0.2901, 0.6205, 0.2436, 0.895, 0.2695, 0.895, 0.2695, 0.9173, 0.2436, 0.9173, 0.7655, 0.512, 0.7768, 0.4933, 0.801, 0.5013, 0.7898, 0.52, 0.3011, 0.5939, 0.2902, 0.5877, 0.3088, 0.5633, 0.3198, 0.5695, 0.312, 0.6, 0.3011, 0.5939, 0.3198, 0.5695, 0.3307, 0.5757, 0.8343, 0.4778, 0.8318, 0.4655, 0.8607, 0.4554, 0.8633, 0.4677, 0.186, 0.7553, 0.2019, 0.7552, 0.2001, 0.8012, 0.1876, 0.8014, 0.801, 0.5013, 0.8054, 0.48, 0.8343, 0.4778, 0.8368, 0.4901, 0.8054, 0.48, 0.8098, 0.4586, 0.8318, 0.4655, 0.8343, 0.4778, 0.3118, 0.623, 0.2901, 0.6205, 0.3011, 0.5939, 0.312, 0.6, 0.2901, 0.6205, 0.2683, 0.6181, 0.2902, 0.5877, 0.3011, 0.5939, 0.8633, 0.4677, 0.8607, 0.4554, 0.8726, 0.4487, 0.8756, 0.4631, 0.8658, 0.4799, 0.8633, 0.4677, 0.8756, 0.4631, 0.8786, 0.4776, 0.1876, 0.8308, 0.1992, 0.8306, 0.1992, 0.843, 0.1872, 0.8431, 0.2452, 0.9376, 0.2679, 0.9376, 0.2679, 0.9678, 0.2452, 0.9678, 0.8351, 0.5024, 0.8368, 0.4901, 0.8658, 0.4799, 0.8641, 0.4923, 0.2902, 0.5877, 0.2779, 0.5854, 0.2965, 0.5611, 0.3088, 0.5633, 0.1876, 0.8014, 0.2001, 0.8012, 0.1992, 0.8306, 0.1876, 0.8308, 0.8368, 0.4901, 0.8343, 0.4778, 0.8633, 0.4677, 0.8658, 0.4799, 0.4925, 0.9254, 0.4925, 0.9402, 0.4614, 0.9402, 0.4614, 0.9254, 0.4848, 0.9115, 0.4925, 0.9254, 0.4614, 0.9254, 0.4614, 0.9115, 0.4734, 0.9084, 0.4925, 0.9402, 0.4848, 0.955, 0.4614, 0.955, 0.4614, 0.9402, 0.3307, 0.5757, 0.3198, 0.5695, 0.3279, 0.5593, 0.3408, 0.5666, 0.3198, 0.5695, 0.3088, 0.5633, 0.315, 0.552, 0.3279, 0.5593, 0.2452, 0.9678, 0.2679, 0.9678, 0.2683, 0.9806, 0.2448, 0.9806, 0.8641, 0.4923, 0.8658, 0.4799, 0.8786, 0.4776, 0.8765, 0.4922, 0.3088, 0.5633, 0.2965, 0.5611, 0.3005, 0.5493, 0.315, 0.552, 0.6444, 0.8657, 0.6216, 0.8656, 0.6145, 0.8085, 0.6318, 0.8085, 0.4662, 0.879, 0.4662, 0.8383, 0.4966, 0.8383, 0.4966, 0.879, 0.4966, 0.879, 0.4966, 0.8383, 0.5087, 0.8383, 0.5087, 0.879, 0.0693, 0.8144, 0.06468, 0.8504, 0.0693, 0.8731, 0.0572, 0.8731, 0.0572, 0.8144, 0.5725, 0.2476, 0.5693, 0.2272, 0.6465, 0.2051, 0.6708, 0.2428, 0.9103, 0.07293, 0.9372, 0.07267, 0.9374, 0.0999, 0.9106, 0.1001, 0.7647, 0.216, 0.7578, 0.1869, 0.8145, 0.1778, 0.8194, 0.1984, 0.908, 0.01467, 0.9384, 0.01495, 0.9372, 0.07267, 0.9103, 0.07293, 0.1292, 0.8725, 0.1596, 0.8725, 0.1578, 0.9278, 0.1309, 0.9278, 0.8456, 0.1896, 0.8403, 0.1674, 0.8613, 0.1589, 0.8668, 0.1818, 0.6318, 0.8085, 0.6145, 0.8085, 0.615, 0.7811, 0.6343, 0.7812, 0.8194, 0.1984, 0.8145, 0.1778, 0.8403, 0.1674, 0.8456, 0.1896, 0.1309, 0.9278, 0.1578, 0.9278, 0.1578, 0.9543, 0.1309, 0.9543, 0.8668, 0.1818, 0.8613, 0.1589, 0.8774, 0.1531, 0.8759, 0.1738, 0.1309, 0.9543, 0.1578, 0.9543, 0.1586, 0.9758, 0.1302, 0.9758, 0.9106, 0.1001, 0.9374, 0.0999, 0.9384, 0.1218, 0.91, 0.122, 0.6343, 0.7812, 0.615, 0.7811, 0.6195, 0.7587, 0.644, 0.7587, 0.3705, 0.9509, 0.3504, 0.9585, 0.3336, 0.9509, 0.3336, 0.9248, 0.355, 0.9202, 0.3705, 0.9248, 0.1302, 0.9758, 0.1586, 0.9758, 0.1574, 0.9853, 0.1313, 0.9853, 0.91, 0.122, 0.9384, 0.1218, 0.9375, 0.1442, 0.9114, 0.1445, 0.644, 0.7587, 0.6195, 0.7587, 0.616, 0.7432, 0.6372, 0.7366, 0.832, 0.8661, 0.8463, 0.8663, 0.8624, 0.8666, 0.8624, 0.8927, 0.832, 0.8927, 0.8199, 0.8656, 0.832, 0.8661, 0.832, 0.8927, 0.8199, 0.8927, 0.7088, 0.9517, 0.6953, 0.9517, 0.6936, 0.9203, 0.6971, 0.9203, 0.5371, 0.9084, 0.5363, 0.9398, 0.5219, 0.9398, 0.5331, 0.9084, 0.5523, 0.9398, 0.5363, 0.9398, 0.5371, 0.9084, 0.5402, 0.9084, 0.4936, 0.06906, 0.4913, 0.07923, 0.4614, 0.07128, 0.4617, 0.06989, 0.4913, 0.07923, 0.4947, 0.09625, 0.4618, 0.07361, 0.4614, 0.07128, 0.9327, 0.6915, 0.9493, 0.6943, 0.9584, 0.7239, 0.9561, 0.7235, 0.7578, 0.1869, 0.6465, 0.2051, 0.6456, 0.1876, 0.751, 0.1619, 0.8403, 0.1674, 0.8145, 0.1778, 0.8096, 0.1577, 0.8358, 0.1489, 0.8613, 0.1589, 0.8403, 0.1674, 0.8358, 0.1489, 0.8554, 0.1343, 0.8145, 0.1778, 0.7578, 0.1869, 0.751, 0.1619, 0.8096, 0.1577, 0.8774, 0.1531, 0.8613, 0.1589, 0.8554, 0.1343, 0.8786, 0.1358, 0.6195, 0.7587, 0.615, 0.7811, 0.5923, 0.7812, 0.595, 0.7587, 0.616, 0.7432, 0.6195, 0.7587, 0.595, 0.7587, 0.6007, 0.748, 0.615, 0.7811, 0.6145, 0.8085, 0.5899, 0.8085, 0.5923, 0.7812, 0.6145, 0.8085, 0.6216, 0.8656, 0.5854, 0.8657, 0.5899, 0.8085, 0.1927, 0.8728, 0.1927, 0.8762, 0.189, 0.8765, 0.189, 0.8725, 0.1913, 0.8727, 0.6936, 0.9203, 0.6953, 0.9517, 0.6784, 0.9517, 0.6903, 0.9203, 0.189, 0.8765, 0.1927, 0.8762, 0.1927, 0.8795, 0.1914, 0.8797, 0.189, 0.8796, 0.2001, 0.8012, 0.2019, 0.7552, 0.2119, 0.7553, 0.2103, 0.8014, 0.1992, 0.843, 0.1992, 0.8306, 0.2103, 0.8308, 0.2107, 0.8431, 0.2009, 0.7314, 0.1989, 0.6752, 0.2142, 0.6753, 0.2119, 0.7316, 0.1992, 0.8306, 0.2001, 0.8012, 0.2103, 0.8014, 0.2103, 0.8308, 0.2019, 0.7552, 0.2009, 0.7314, 0.2119, 0.7316, 0.2119, 0.7553, 0.6531, 0.4679, 0.6467, 0.441, 0.7332, 0.4336, 0.7262, 0.4675, 0.6717, 0.4679, 0.6708, 0.2428, 0.6465, 0.2051, 0.7578, 0.1869, 0.7647, 0.216, 0.652, 0.3425, 0.6511, 0.3, 0.7646, 0.2682, 0.7669, 0.3168, 0.6456, 0.1876, 0.6156, 0.1631, 0.7365, 0.1362, 0.751, 0.1619, 0.588, 0.1404, 0.5816, 0.1136, 0.6923, 0.09898, 0.7144, 0.1176, 0.6456, 0.1876, 0.6465, 0.2051, 0.5693, 0.2272, 0.5662, 0.2074, 0.652, 0.3425, 0.6633, 0.3808, 0.5659, 0.3754, 0.57, 0.3264, 0.6406, 0.4153, 0.6467, 0.441, 0.5704, 0.448, 0.567, 0.4275, 0.6511, 0.3, 0.6708, 0.2428, 0.7647, 0.216, 0.7646, 0.2682, 0.5816, 0.1136, 0.5626, 0.07257, 0.572, 0.08123, 0.587, 0.08483, 0.6053, 0.08206, 0.6733, 0.08374, 0.6923, 0.09898, 0.6633, 0.3808, 0.6406, 0.4153, 0.567, 0.4275, 0.5659, 0.3754, 0.6156, 0.1631, 0.588, 0.1404, 0.7144, 0.1176, 0.7365, 0.1362, 0.3875, 0.5735, 0.3932, 0.5795, 0.386, 0.6124, 0.3793, 0.6111, 0.1717, 0.5688, 0.1838, 0.5686, 0.1838, 0.5999, 0.1717, 0.5999, 0.9032, 0.7312, 0.894, 0.731, 0.894, 0.705, 0.9027, 0.7051, 0.4038, 0.557, 0.3993, 0.5721, 0.3932, 0.5795, 0.3875, 0.5735, 0.332, 0.7607, 0.3322, 0.7486, 0.3408, 0.7486, 0.3408, 0.7578, 0.4061, 0.5493, 0.4038, 0.557, 0.3875, 0.5735, 0.3846, 0.5705, 0.8462, 0.5493, 0.8554, 0.5493, 0.8548, 0.5842, 0.8462, 0.5842, 0.3846, 0.5705, 0.3875, 0.5735, 0.3793, 0.6111, 0.3759, 0.6104, 0.3837, 0.6645, 0.3904, 0.6658, 0.3999, 0.7347, 0.3932, 0.7334, 0.9027, 0.6555, 0.894, 0.6554, 0.894, 0.5897, 0.9027, 0.5898, 0.3759, 0.6104, 0.3793, 0.6111, 0.3837, 0.6645, 0.3803, 0.6638, 0.9027, 0.7051, 0.894, 0.705, 0.894, 0.6554, 0.9027, 0.6555, 0.3793, 0.6111, 0.386, 0.6124, 0.3904, 0.6658, 0.3837, 0.6645, 0.8462, 0.5842, 0.8548, 0.5842, 0.8548, 0.636, 0.8462, 0.636, 0.8462, 0.636, 0.8548, 0.636, 0.8548, 0.7042, 0.8462, 0.7042, 0.3803, 0.6638, 0.3837, 0.6645, 0.3932, 0.7334, 0.3898, 0.7327, 0.6819, 0.7539, 0.6792, 0.7539, 0.6791, 0.7453, 0.6819, 0.7453, 0.6791, 0.7453, 0.6792, 0.7539, 0.6739, 0.7539, 0.6738, 0.7453, 0.3898, 0.7327, 0.3932, 0.7334, 0.3994, 0.7755, 0.396, 0.7749, 0.9027, 0.5898, 0.894, 0.5897, 0.894, 0.5493, 0.9027, 0.5494, 0.3932, 0.7334, 0.3999, 0.7347, 0.4061, 0.7768, 0.3994, 0.7755, 0.8462, 0.7042, 0.8548, 0.7042, 0.8548, 0.746, 0.8462, 0.746, 0.126, 0.2377, 0.2047, 0.2344, 0.2244, 0.2917, 0.126, 0.287, 0.1587, 0.4526, 0.2267, 0.4509, 0.2077, 0.458, 0.1503, 0.4655, 0.05327, 0.4126, 0.1352, 0.421, 0.1162, 0.462, 0.1105, 0.4734, 0.09946, 0.4871, 0.07589, 0.4619, 0.04472, 0.4554, 0.04812, 0.4384, 0.1777, 0.06649, 0.1337, 0.06622, 0.1862, 0.03214, 0.209, 0.03201, 0.3098, 0.1707, 0.2168, 0.1536, 0.1942, 0.1191, 0.2935, 0.135, 0.2796, 0.06704, 0.225, 0.06678, 0.2335, 0.03187, 0.2617, 0.03746, 0.1105, 0.4734, 0.1162, 0.462, 0.1254, 0.4534, 0.1299, 0.5038, 0.11, 0.52, 0.1234, 0.2082, 0.2056, 0.1919, 0.2047, 0.2344, 0.126, 0.2377, 0.04472, 0.4554, 0.07589, 0.4619, 0.07686, 0.4866, 0.0502, 0.4835, 0.04703, 0.4656, 0.1196, 0.3272, 0.1991, 0.3469, 0.1691, 0.3714, 0.1133, 0.3675, 0.1133, 0.3675, 0.1691, 0.3714, 0.1416, 0.3941, 0.08756, 0.387, 0.08756, 0.387, 0.1416, 0.3941, 0.1352, 0.421, 0.05327, 0.4126, 0.225, 0.06678, 0.2066, 0.06657, 0.1777, 0.06649, 0.209, 0.03201, 0.2335, 0.03187, 0.2935, 0.135, 0.1942, 0.1191, 0.2003, 0.09336, 0.2867, 0.101, 0.08476, 0.5079, 0.07686, 0.4866, 0.07589, 0.4619, 0.09946, 0.4871, 0.09595, 0.5186, 0.1299, 0.5038, 0.1254, 0.4534, 0.1404, 0.4498, 0.1405, 0.4807, 0.1405, 0.4807, 0.1404, 0.4498, 0.1587, 0.4526, 0.1503, 0.4655, 0.09595, 0.5186, 0.09946, 0.4871, 0.1105, 0.4734, 0.11, 0.52, 0.0502, 0.4835, 0.07686, 0.4866, 0.08476, 0.5079, 0.06222, 0.5005, 0.3098, 0.1707, 0.3203, 0.2178, 0.2056, 0.1919, 0.2168, 0.1536, 0.1238, 0.08662, 0.1337, 0.06622, 0.1777, 0.06649, 0.2066, 0.06657, 0.2003, 0.09336, 0.0452, 0.607, 0.0573, 0.607, 0.05728, 0.6389, 0.04518, 0.6389, 0.3886, 0.8365, 0.3885, 0.8485, 0.3361, 0.8485, 0.336, 0.8365, 0.5208, 0.7977, 0.5087, 0.7977, 0.5087, 0.7486, 0.5208, 0.7486, 0.1596, 0.6226, 0.1717, 0.6226, 0.1717, 0.647, 0.1596, 0.647, 0.04512, 0.715, 0.05722, 0.715, 0.05721, 0.7631, 0.04511, 0.7631, 0.9082, 0.3887, 0.908, 0.3767, 0.9232, 0.3767, 0.9232, 0.3866, 0.0451, 0.8731, 0.0572, 0.8731, 0.05721, 0.8981, 0.04511, 0.8981, 0.1596, 0.5999, 0.1717, 0.5999, 0.1717, 0.6226, 0.1596, 0.6226, 0.04514, 0.9206, 0.05724, 0.9206, 0.05726, 0.9431, 0.04516, 0.9431, 0.5208, 0.7195, 0.5087, 0.7195, 0.5087, 0.6711, 0.5208, 0.6711, 0.5208, 0.5984, 0.5087, 0.5984, 0.5087, 0.5771, 0.5208, 0.5771, 0.04511, 0.7631, 0.05721, 0.7631, 0.0572, 0.8144, 0.0451, 0.8144, 0.8078, 0.8061, 0.8199, 0.8061, 0.8199, 0.8258, 0.8078, 0.8258, 0.04525, 0.5493, 0.05735, 0.5493, 0.05732, 0.575, 0.04522, 0.575, 0.9365, 0.3887, 0.9365, 0.3767, 0.9597, 0.3767, 0.9597, 0.3887, 0.9232, 0.3866, 0.9232, 0.3767, 0.9365, 0.3767, 0.9365, 0.3887, 0.4061, 0.8365, 0.4061, 0.8485, 0.3885, 0.8485, 0.3886, 0.8365, 0.7002, 0.8365, 0.7002, 0.8486, 0.6784, 0.8486, 0.6797, 0.8365, 0.5208, 0.7486, 0.5087, 0.7486, 0.5087, 0.7195, 0.5208, 0.7195, 0.5208, 0.8383, 0.5087, 0.8383, 0.5087, 0.7977, 0.5208, 0.7977, 0.8078, 0.8493, 0.8199, 0.8493, 0.8199, 0.8656, 0.8078, 0.8661, 0.04515, 0.6708, 0.05725, 0.6708, 0.05722, 0.715, 0.04512, 0.715, 0.5208, 0.6711, 0.5087, 0.6711, 0.5087, 0.6191, 0.5208, 0.6191, 0.9495, 0.8364, 0.9495, 0.8484, 0.9165, 0.8484, 0.9165, 0.8364, 0.04516, 0.9431, 0.05726, 0.9431, 0.05728, 0.9617, 0.04518, 0.9617, 0.04518, 0.6389, 0.05728, 0.6389, 0.05725, 0.6708, 0.04515, 0.6708, 0.9165, 0.8364, 0.9165, 0.8484, 0.8918, 0.8484, 0.8918, 0.8364, 0.8078, 0.8258, 0.8199, 0.8258, 0.8199, 0.8493, 0.8078, 0.8493, 0.8078, 0.839, 0.7252, 0.8365, 0.7252, 0.8486, 0.7002, 0.8486, 0.7002, 0.8365, 0.1596, 0.647, 0.1717, 0.647, 0.1717, 0.6753, 0.1596, 0.6753, 0.04522, 0.575, 0.05732, 0.575, 0.0573, 0.607, 0.0452, 0.607, 0.5087, 0.5771, 0.5087, 0.5493, 0.5179, 0.5493, 0.5208, 0.5771, 0.5208, 0.6191, 0.5087, 0.6191, 0.5087, 0.5984, 0.5208, 0.5984, 0.04511, 0.8981, 0.05721, 0.8981, 0.05724, 0.9206, 0.04514, 0.9206, 0.748, 0.8365, 0.7478, 0.8486, 0.7252, 0.8486, 0.7252, 0.8365, 0.7459, 0.8062, 0.748, 0.8365, 0.7252, 0.8365, 0.7291, 0.8109, 0.01473, 0.8981, 0.04511, 0.8981, 0.04514, 0.9206, 0.01475, 0.9206, 0.556, 0.6191, 0.5208, 0.6191, 0.5208, 0.5984, 0.5548, 0.5984, 0.1292, 0.5493, 0.1596, 0.5493, 0.1596, 0.5558, 0.1596, 0.5686, 0.1596, 0.5999, 0.1292, 0.5999, 0.62, 0.7034, 0.6418, 0.646, 0.6635, 0.6436, 0.6545, 0.6996, 0.1292, 0.647, 0.1596, 0.647, 0.1596, 0.6753, 0.1444, 0.6752, 0.1292, 0.6753, 0.7291, 0.8109, 0.7252, 0.8365, 0.7002, 0.8365, 0.7044, 0.8165, 0.7774, 0.8219, 0.8078, 0.8258, 0.8078, 0.839, 0.7943, 0.8392, 0.7774, 0.8394, 0.9165, 0.8061, 0.9165, 0.8364, 0.8918, 0.8364, 0.8918, 0.8061, 0.0148, 0.6389, 0.04518, 0.6389, 0.04515, 0.6708, 0.01477, 0.6708, 0.01478, 0.9431, 0.04516, 0.9431, 0.04518, 0.9617, 0.0148, 0.9617, 0.9495, 0.8061, 0.9495, 0.8364, 0.9165, 0.8364, 0.9165, 0.8061, 0.5512, 0.6711, 0.5208, 0.6711, 0.5208, 0.6191, 0.556, 0.6191, 0.01477, 0.6708, 0.04515, 0.6708, 0.04512, 0.715, 0.01474, 0.715, 0.9748, 0.9497, 0.9837, 0.9201, 0.9852, 0.9205, 0.9853, 0.9524, 0.5512, 0.8383, 0.5208, 0.8383, 0.5208, 0.7977, 0.5512, 0.7977, 0.5512, 0.8183, 0.5512, 0.7486, 0.5208, 0.7486, 0.5208, 0.7195, 0.5512, 0.7195, 0.7044, 0.8165, 0.7002, 0.8365, 0.6797, 0.8365, 0.6845, 0.8103, 0.4061, 0.8062, 0.4061, 0.8365, 0.3886, 0.8365, 0.3887, 0.8062, 0.9232, 0.4154, 0.9232, 0.3866, 0.9365, 0.3887, 0.9362, 0.4204, 0.9362, 0.4204, 0.9365, 0.3887, 0.9597, 0.3887, 0.9597, 0.419, 0.6545, 0.6996, 0.6635, 0.6436, 0.6848, 0.6485, 0.6883, 0.7073, 0.7774, 0.8061, 0.8078, 0.8061, 0.8078, 0.8258, 0.7774, 0.8219, 0.01473, 0.7631, 0.04511, 0.7631, 0.0451, 0.8144, 0.01471, 0.8144, 0.5548, 0.5984, 0.5208, 0.5984, 0.5208, 0.5771, 0.5512, 0.5771, 0.5512, 0.7195, 0.5208, 0.7195, 0.5208, 0.6711, 0.5512, 0.6711, 0.01475, 0.9206, 0.04514, 0.9206, 0.04516, 0.9431, 0.01478, 0.9431, 0.1292, 0.5999, 0.1596, 0.5999, 0.1596, 0.6226, 0.1292, 0.6226, 0.01472, 0.87, 0.0451, 0.8731, 0.04511, 0.8981, 0.01473, 0.8981, 0.9091, 0.415, 0.9082, 0.3887, 0.9232, 0.3866, 0.9232, 0.4154, 0.01474, 0.715, 0.04512, 0.715, 0.04511, 0.7631, 0.01473, 0.7631, 0.1292, 0.6226, 0.1596, 0.6226, 0.1596, 0.647, 0.1292, 0.647, 0.5512, 0.7977, 0.5208, 0.7977, 0.5208, 0.7486, 0.5512, 0.7486, 0.3887, 0.8062, 0.3886, 0.8365, 0.336, 0.8365, 0.3336, 0.8062, 0.5854, 0.7073, 0.62, 0.6485, 0.6418, 0.646, 0.62, 0.7034, 0.3302, 0.04123, 0.3544, 0.03325, 0.3588, 0.0546, 0.3346, 0.06258, 0.1573, 0.7316, 0.1573, 0.7553, 0.1415, 0.7552, 0.1425, 0.7314, 0.6635, 0.6436, 0.6636, 0.6181, 0.6848, 0.623, 0.6848, 0.6485, 0.2796, 0.06704, 0.3302, 0.04123, 0.3346, 0.06258, 0.2867, 0.101, 0.2617, 0.03746, 0.3188, 0.02265, 0.3302, 0.04123, 0.2796, 0.06704, 0.0148, 0.6389, 0.017, 0.5801, 0.04289, 0.5801, 0.04518, 0.6389, 0.1596, 0.6753, 0.1573, 0.7316, 0.1425, 0.7314, 0.1444, 0.6752, 0.2867, 0.101, 0.3346, 0.06258, 0.3389, 0.08401, 0.2935, 0.135, 0.6636, 0.6181, 0.6417, 0.5877, 0.6541, 0.5854, 0.6848, 0.623, 0.3431, 0.01467, 0.3884, 0.03224, 0.3902, 0.04454, 0.3544, 0.03325, 0.5854, 0.9584, 0.587, 0.9381, 0.6097, 0.9381, 0.6113, 0.9584, 0.3346, 0.06258, 0.3588, 0.0546, 0.3631, 0.07603, 0.3389, 0.08401, 0.62, 0.6485, 0.6201, 0.623, 0.6419, 0.6206, 0.6418, 0.646, 0.6418, 0.646, 0.6419, 0.6206, 0.6636, 0.6181, 0.6635, 0.6436, 0.5854, 0.9807, 0.5854, 0.9584, 0.6113, 0.9584, 0.6113, 0.9807, 0.3188, 0.02265, 0.3431, 0.01467, 0.3544, 0.03325, 0.3302, 0.04123, 0.6308, 0.5939, 0.6122, 0.5695, 0.6231, 0.5633, 0.6417, 0.5877, 0.6199, 0.6, 0.6013, 0.5757, 0.6122, 0.5695, 0.6308, 0.5939, 0.3877, 0.0568, 0.4167, 0.06692, 0.414, 0.07926, 0.3851, 0.06913, 0.1573, 0.7553, 0.1557, 0.8014, 0.1432, 0.8012, 0.1415, 0.7552, 0.3544, 0.03325, 0.3902, 0.04454, 0.3877, 0.0568, 0.3588, 0.0546, 0.3588, 0.0546, 0.3877, 0.0568, 0.3851, 0.06913, 0.3631, 0.07603, 0.6201, 0.623, 0.6199, 0.6, 0.6308, 0.5939, 0.6419, 0.6206, 0.6419, 0.6206, 0.6308, 0.5939, 0.6417, 0.5877, 0.6636, 0.6181, 0.4167, 0.06692, 0.429, 0.07145, 0.4259, 0.086, 0.414, 0.07926, 0.4192, 0.05466, 0.4319, 0.05698, 0.429, 0.07145, 0.4167, 0.06692, 0.1557, 0.8308, 0.1561, 0.8431, 0.1441, 0.843, 0.1442, 0.8306, 0.587, 0.9381, 0.587, 0.9078, 0.6097, 0.9078, 0.6097, 0.9381, 0.3884, 0.03224, 0.4174, 0.04236, 0.4192, 0.05466, 0.3902, 0.04454, 0.6417, 0.5877, 0.6231, 0.5633, 0.6354, 0.5611, 0.6541, 0.5854, 0.1557, 0.8014, 0.1557, 0.8308, 0.1442, 0.8306, 0.1432, 0.8012, 0.3902, 0.04454, 0.4192, 0.05466, 0.4167, 0.06692, 0.3877, 0.0568, 0.908, 0.4668, 0.9391, 0.4668, 0.9391, 0.4815, 0.908, 0.4815, 0.9157, 0.4528, 0.9271, 0.4497, 0.9391, 0.4528, 0.9391, 0.4668, 0.908, 0.4668, 0.908, 0.4815, 0.9391, 0.4815, 0.9391, 0.4963, 0.9157, 0.4963, 0.6013, 0.5757, 0.5912, 0.5666, 0.6041, 0.5593, 0.6122, 0.5695, 0.6122, 0.5695, 0.6041, 0.5593, 0.617, 0.552, 0.6231, 0.5633, 0.587, 0.9078, 0.5866, 0.895, 0.6101, 0.895, 0.6097, 0.9078, 0.4174, 0.04236, 0.4298, 0.04245, 0.4319, 0.05698, 0.4192, 0.05466, 0.6231, 0.5633, 0.617, 0.552, 0.6315, 0.5493, 0.6354, 0.5611, 0.2436, 0.8656, 0.2561, 0.8085, 0.2734, 0.8085, 0.2663, 0.8656, 0.5512, 0.879, 0.5208, 0.879, 0.5208, 0.8383, 0.5512, 0.8383, 0.5208, 0.879, 0.5087, 0.879, 0.5087, 0.8383, 0.5208, 0.8383, 0.0451, 0.8144, 0.0572, 0.8144, 0.0572, 0.8731, 0.0451, 0.8731, 0.04972, 0.8504, 0.126, 0.287, 0.2244, 0.2917, 0.2001, 0.3294, 0.1227, 0.3075, 0.9103, 0.2454, 0.9106, 0.2182, 0.9374, 0.2184, 0.9372, 0.2456, 0.3181, 0.3187, 0.3728, 0.3363, 0.368, 0.3568, 0.3113, 0.3477, 0.908, 0.3036, 0.9103, 0.2454, 0.9372, 0.2456, 0.9384, 0.3034, 0.963, 0.5493, 0.9613, 0.6047, 0.9344, 0.6047, 0.9327, 0.5493, 0.3989, 0.345, 0.4202, 0.3528, 0.4148, 0.3757, 0.3937, 0.3672, 0.2561, 0.8085, 0.2537, 0.7811, 0.2729, 0.7811, 0.2734, 0.8085, 0.3728, 0.3363, 0.3989, 0.345, 0.3937, 0.3672, 0.368, 0.3568, 0.9613, 0.6047, 0.9613, 0.6311, 0.9344, 0.6311, 0.9344, 0.6047, 0.4202, 0.3528, 0.4293, 0.3609, 0.4309, 0.3815, 0.4148, 0.3757, 0.9613, 0.6311, 0.962, 0.6527, 0.9337, 0.6527, 0.9344, 0.6311, 0.9106, 0.2182, 0.91, 0.1963, 0.9384, 0.1965, 0.9374, 0.2184, 0.2537, 0.7811, 0.244, 0.7587, 0.2685, 0.7587, 0.2729, 0.7811, 0.9287, 0.9277, 0.9287, 0.9538, 0.9132, 0.9584, 0.8918, 0.9538, 0.8918, 0.9277, 0.9086, 0.9201, 0.962, 0.6527, 0.9609, 0.6622, 0.9348, 0.6622, 0.9337, 0.6527, 0.91, 0.1963, 0.9114, 0.1738, 0.9375, 0.1741, 0.9384, 0.1965, 0.244, 0.7587, 0.2508, 0.7366, 0.272, 0.7431, 0.2685, 0.7587, 0.8078, 0.8661, 0.8078, 0.8927, 0.7774, 0.8927, 0.7774, 0.8666, 0.7934, 0.8663, 0.8199, 0.8656, 0.8199, 0.8927, 0.8078, 0.8927, 0.8078, 0.8661, 0.7774, 0.9535, 0.7891, 0.9221, 0.7926, 0.9221, 0.7909, 0.9535, 0.4151, 0.9202, 0.4191, 0.9202, 0.4303, 0.9517, 0.4159, 0.9517, 0.3999, 0.9517, 0.412, 0.9202, 0.4151, 0.9202, 0.4159, 0.9517, 0.04703, 0.4656, 0.01503, 0.4649, 0.01471, 0.4635, 0.04472, 0.4554, 0.04472, 0.4554, 0.01471, 0.4635, 0.01518, 0.4611, 0.04812, 0.4384, 0.9581, 0.9524, 0.9815, 0.9205, 0.9837, 0.9201, 0.9748, 0.9497, 0.3113, 0.3477, 0.3044, 0.3727, 0.1991, 0.3469, 0.2001, 0.3294, 0.3937, 0.3672, 0.3892, 0.3857, 0.363, 0.377, 0.368, 0.3568, 0.4148, 0.3757, 0.4088, 0.4004, 0.3892, 0.3857, 0.3937, 0.3672, 0.368, 0.3568, 0.363, 0.377, 0.3044, 0.3727, 0.3113, 0.3477, 0.4309, 0.3815, 0.4319, 0.3989, 0.4088, 0.4004, 0.4148, 0.3757, 0.2685, 0.7587, 0.293, 0.7587, 0.2957, 0.7811, 0.2729, 0.7811, 0.272, 0.7431, 0.2873, 0.748, 0.293, 0.7587, 0.2685, 0.7587, 0.2729, 0.7811, 0.2957, 0.7811, 0.2981, 0.8085, 0.2734, 0.8085, 0.2734, 0.8085, 0.2981, 0.8085, 0.3025, 0.8656, 0.2663, 0.8656, 0.8885, 0.7674, 0.8871, 0.7674, 0.8848, 0.7677, 0.8848, 0.7637, 0.8885, 0.7639, 0.7926, 0.9221, 0.7958, 0.9221, 0.8078, 0.9535, 0.7909, 0.9535, 0.8848, 0.7637, 0.8848, 0.7606, 0.8872, 0.7605, 0.8885, 0.7607, 0.8885, 0.7639, 0.1432, 0.8012, 0.1331, 0.8014, 0.1314, 0.7553, 0.1415, 0.7552, 0.1441, 0.843, 0.1327, 0.8431, 0.1331, 0.8308, 0.1442, 0.8306, 0.1425, 0.7314, 0.1314, 0.7316, 0.1292, 0.6753, 0.1444, 0.6752, 0.1442, 0.8306, 0.1331, 0.8308, 0.1331, 0.8014, 0.1432, 0.8012, 0.1415, 0.7552, 0.1314, 0.7553, 0.1314, 0.7316, 0.1425, 0.7314, 0.2066, 0.06657, 0.225, 0.06678, 0.2796, 0.06704, 0.2867, 0.101, 0.2003, 0.09336, 0.2244, 0.2917, 0.3181, 0.3187, 0.3113, 0.3477, 0.2001, 0.3294, 0.2056, 0.1919, 0.3203, 0.2178, 0.318, 0.2664, 0.2047, 0.2344, 0.1991, 0.3469, 0.3044, 0.3727, 0.2899, 0.3984, 0.1691, 0.3714, 0.1416, 0.3941, 0.2678, 0.417, 0.2458, 0.4356, 0.1352, 0.421, 0.1991, 0.3469, 0.1196, 0.3272, 0.1227, 0.3075, 0.2001, 0.3294, 0.2056, 0.1919, 0.1234, 0.2082, 0.1193, 0.1592, 0.2168, 0.1536, 0.1942, 0.1191, 0.1204, 0.1071, 0.1238, 0.08662, 0.2003, 0.09336, 0.2047, 0.2344, 0.318, 0.2664, 0.3181, 0.3187, 0.2244, 0.2917, 0.1352, 0.421, 0.2458, 0.4356, 0.2267, 0.4509, 0.1587, 0.4526, 0.1404, 0.4498, 0.1254, 0.4534, 0.1162, 0.462, 0.2168, 0.1536, 0.1193, 0.1592, 0.1204, 0.1071, 0.1942, 0.1191, 0.1691, 0.3714, 0.2899, 0.3984, 0.2678, 0.417, 0.1416, 0.3941, 0.7889, 0.7526, 0.7808, 0.7151, 0.7875, 0.7138, 0.7946, 0.7467, 0.7456, 0.5572, 0.7294, 0.5736, 0.7264, 0.5705, 0.748, 0.5493, 0.1717, 0.5688, 0.1717, 0.5999, 0.1596, 0.5999, 0.1596, 0.5686, 0.8848, 0.7312, 0.8854, 0.7051, 0.894, 0.705, 0.894, 0.731, 0.7411, 0.5724, 0.7351, 0.5796, 0.7294, 0.5736, 0.7456, 0.5572, 0.8053, 0.7691, 0.7889, 0.7526, 0.7946, 0.7467, 0.8007, 0.754, 0.332, 0.7366, 0.3408, 0.7394, 0.3408, 0.7486, 0.3322, 0.7486, 0.8076, 0.7767, 0.786, 0.7556, 0.7889, 0.7526, 0.8053, 0.7691, 0.7212, 0.6111, 0.7256, 0.6645, 0.7221, 0.6638, 0.7178, 0.6104, 0.728, 0.6124, 0.7323, 0.6658, 0.7256, 0.6645, 0.7212, 0.6111, 0.8462, 0.5493, 0.8462, 0.5842, 0.8375, 0.5842, 0.837, 0.5493, 0.7351, 0.5796, 0.728, 0.6124, 0.7212, 0.6111, 0.7294, 0.5736, 0.7294, 0.5736, 0.7212, 0.6111, 0.7178, 0.6104, 0.7264, 0.5705, 0.786, 0.7556, 0.7774, 0.7157, 0.7808, 0.7151, 0.7889, 0.7526, 0.7851, 0.6616, 0.7947, 0.5928, 0.8014, 0.5915, 0.7918, 0.6603, 0.8854, 0.6555, 0.8854, 0.5898, 0.894, 0.5897, 0.894, 0.6554, 0.7774, 0.7157, 0.7818, 0.6623, 0.7851, 0.6616, 0.7808, 0.7151, 0.8854, 0.7051, 0.8854, 0.6555, 0.894, 0.6554, 0.894, 0.705, 0.7808, 0.7151, 0.7851, 0.6616, 0.7918, 0.6603, 0.7875, 0.7138, 0.8462, 0.5842, 0.8462, 0.636, 0.8375, 0.636, 0.8375, 0.5842, 0.7351, 0.7334, 0.7413, 0.7755, 0.7378, 0.7749, 0.7316, 0.7327, 0.7418, 0.7347, 0.748, 0.7769, 0.7413, 0.7755, 0.7351, 0.7334, 0.8462, 0.636, 0.8462, 0.7042, 0.8375, 0.7042, 0.8375, 0.636, 0.7323, 0.6658, 0.7418, 0.7347, 0.7351, 0.7334, 0.7256, 0.6645, 0.7256, 0.6645, 0.7351, 0.7334, 0.7316, 0.7327, 0.7221, 0.6638, 0.7818, 0.6623, 0.7913, 0.5934, 0.7947, 0.5928, 0.7851, 0.6616, 0.6819, 0.7366, 0.6819, 0.7453, 0.6791, 0.7453, 0.6792, 0.7366, 0.6791, 0.7453, 0.6738, 0.7453, 0.6739, 0.7366, 0.6792, 0.7366, 0.7913, 0.5934, 0.7975, 0.5513, 0.8009, 0.5506, 0.7947, 0.5928, 0.8854, 0.5898, 0.8854, 0.5494, 0.894, 0.5493, 0.894, 0.5897, 0.7947, 0.5928, 0.8009, 0.5506, 0.8076, 0.5493, 0.8014, 0.5915, 0.8462, 0.7042, 0.8462, 0.746, 0.8375, 0.746, 0.8375, 0.7042])
me_plano.materials.append(mat_material_001)
me_plano.use_remesh_preserve_volume = False
me_plano.use_remesh_preserve_attributes = False
me_plano.use_mirror_vertex_groups = False
me_plano.update()
arm_esqueleto = bpy.data.armatures.new('Esqueleto')  # bones are not reproduced

# ---- objects
ob_walk = bpy.data.objects.new('Walk', arm_esqueleto)
ob_plano = bpy.data.objects.new('Plano', me_plano)

# ---- transforms, parenting, visibility, modifiers, constraints
ob_walk.location = (0.0, 2.347, 0.8663)
ob_walk.rotation_euler = (-1.675, -0.0, 3.142)
ob_walk.scale = (1.495, 1.495, 1.495)
ob_walk.lineart.crease_threshold = 0.0
ob_plano.parent = ob_walk
ob_plano.matrix_parent_inverse = Matrix(((-0.6689, -2.18e-07, 1.776e-15, 5.116e-07), (-2.274e-08, 0.06978, -0.6653, 0.4126), (2.168e-07, -0.6653, -0.06978, 1.622), (0.0, 0.0, 0.0, 1.0)))
ob_plano.location = (0.0, 0.0, 0.0)
ob_plano.rotation_euler = (0.0, -0.0, 3.142)
ob_plano.lineart.crease_threshold = 0.0
_vg = ob_plano.vertex_groups.new(name='Bone')
for _i, _w in zip([0, 1, 6, 7, 10, 11, 16, 18, 19, 31, 42, 43, 44, 45, 52, 53, 58, 61, 62, 63, 64, 75, 76, 174, 175, 177, 179, 182, 183, 184, 185, 186, 187, 200, 201, 206, 207, 210, 211, 216, 218, 219, 231, 242, 243, 244, 245, 246, 254, 255, 256, 259, 260, 261, 263, 267, 279, 280, 287, 288, 293, 296, 297, 298, 299, 310, 311, 412, 413, 415, 417, 420, 421, 422, 423, 424, 425, 426, 427, 428, 429, 430], [0.8028, 0.1818, 0.8111, 0.09473, 0.02345, 0.01855, 0.4914, 0.1373, 0.09202, 0.06461, 0.02113, 0.731, 0.07677, 0.01079, 0.01846, 0.08195, 0.02869, 0.8908, 0.08514, 0.4794, 0.8459, 0.1268, 0.9326, 0.2688, 0.0562, 0.1791, 0.05883, 0.1387, 0.3912, 0.1475, 0.1343, 0.123, 0.0867, 0.803, 0.1818, 0.8116, 0.09528, 0.02358, 0.01968, 0.4884, 0.1374, 0.09229, 0.112, 0.02302, 0.7304, 0.07625, 0.9014, 0.01868, 0.9425, 0.08767, 0.1226, 0.4733, 0.0269, 0.0128, 0.08104, 0.8596, 0.07693, 0.01083, 0.01883, 0.08202, 0.03009, 0.8909, 0.08515, 0.478, 0.8457, 0.1268, 0.9326, 0.2723, 0.05677, 0.186, 0.07288, 0.14, 0.3905, 0.3862, 0.142, 0.05635, 0.1333, 0.1313, 0.1215, 0.08405, 0.1083, 0.08171]): _vg.add([_i], _w, 'REPLACE')
_vg = ob_plano.vertex_groups.new(name='Bone.001')
for _i, _w in zip([0, 1, 2, 6, 7, 10, 11, 13, 18, 19, 42, 44, 45, 48, 49, 52, 53, 61, 62, 75, 119, 121, 152, 171, 174, 175, 177, 179, 180, 182, 200, 201, 202, 206, 207, 210, 211, 213, 218, 219, 242, 244, 245, 246, 253, 255, 256, 261, 262, 263, 279, 280, 283, 284, 287, 288, 296, 297, 310, 354, 356, 358, 390, 409, 412, 413, 415, 417, 418, 420], [0.1464, 0.2193, 0.8186, 0.003829, 0.1025, 0.9138, 0.158, 0.02716, 0.8267, 0.2954, 0.02258, 0.09332, 0.02303, 0.971, 0.9066, 0.1438, 0.3015, 0.09412, 0.9062, 0.2524, 0.2393, 0.1122, 0.6084, 0.1242, 0.2422, 0.5941, 0.08527, 0.0008739, 0.01304, 0.5774, 0.1465, 0.2197, 0.8216, 0.004264, 0.1029, 0.9143, 0.1603, 0.02476, 0.8269, 0.2963, 0.02423, 0.9175, 0.08682, 0.1432, 0.9156, 0.09668, 0.2553, 0.0245, 0.9774, 0.3021, 0.09343, 0.02304, 0.9709, 0.9027, 0.1445, 0.3017, 0.09414, 0.9062, 0.2526, 0.2313, 0.09553, 0.1139, 0.5858, 0.1286, 0.243, 0.5957, 0.08646, 0.003306, 0.01946, 0.5782]): _vg.add([_i], _w, 'REPLACE')
_vg = ob_plano.vertex_groups.new(name='Bone.002')
for _i, _w in zip([2, 4, 5, 12, 13, 14, 15, 20, 21, 22, 23, 24, 27, 28, 29, 32, 33, 34, 35, 36, 37, 38, 39, 40, 41, 46, 47, 49, 54, 55, 56, 59, 60, 65, 66, 69, 70, 71, 72, 73, 74, 77, 78, 119, 121, 139, 140, 141, 142, 143, 144, 145, 146, 147, 148, 152, 160, 161, 162, 163, 170, 172, 173, 178, 180, 181, 202, 204, 205, 212, 213, 214, 215, 220, 221, 222, 223, 224, 227, 228, 229, 232, 233, 234, 235, 236, 237, 238, 239, 240, 241, 248, 249, 250, 251, 252, 253, 264, 265, 266, 269, 270, 271, 273, 274, 275, 276, 277, 278, 281, 282, 284, 289, 290, 291, 294, 295, 300, 301, 304, 305, 306, 307, 308, 309, 312, 313, 354, 356, 358, 376, 377, 378, 379, 380, 381, 382, 383, 384, 385, 386, 390, 398, 399, 400, 401, 408, 410, 411, 416, 418, 419], [0.1025, 0.9951, 0.5775, 0.04, 0.9226, 0.3065, 0.9915, 0.4435, 0.9963, 0.9745, 0.1625, 0.888, 0.8385, 0.988, 0.9769, 0.9926, 0.9908, 0.9578, 0.977, 0.9461, 0.9331, 0.9909, 0.9851, 0.996, 0.9927, 0.8964, 0.601, 0.07696, 0.9925, 0.9889, 0.06122, 0.295, 0.1568, 0.9976, 0.9968, 0.9951, 0.4478, 0.9777, 0.9838, 0.9955, 0.9977, 0.9913, 0.9541, 0.6969, 0.8746, 0.9961, 0.9973, 0.9977, 0.9962, 0.9974, 0.9974, 0.9975, 0.9975, 0.9974, 0.9975, 0.3119, 0.9974, 0.9975, 0.9972, 0.9968, 0.1026, 0.9683, 0.8831, 0.6395, 0.009852, 0.9405, 0.09846, 0.9949, 0.5758, 0.03579, 0.9239, 0.3044, 0.9914, 0.4418, 0.9959, 0.9747, 0.1602, 0.8855, 0.8355, 0.9878, 0.9787, 0.9925, 0.99, 0.9572, 0.9739, 0.9464, 0.9316, 0.9911, 0.9858, 0.9957, 0.9922, 0.9952, 0.997, 0.4582, 0.603, 0.9906, 0.07342, 0.0623, 0.1563, 0.2949, 0.9978, 0.9978, 0.8978, 0.978, 0.9891, 0.9959, 0.993, 0.9926, 0.9547, 0.896, 0.6005, 0.08109, 0.9925, 0.989, 0.06001, 0.2943, 0.1558, 0.9976, 0.9968, 0.995, 0.4472, 0.9779, 0.9838, 0.9955, 0.9977, 0.9914, 0.9543, 0.7046, 0.8959, 0.8729, 0.9975, 0.9955, 0.9972, 0.9976, 0.9959, 0.9972, 0.9972, 0.9974, 0.9973, 0.9972, 0.9973, 0.333, 0.9973, 0.9973, 0.9971, 0.9966, 0.1058, 0.9699, 0.8838, 0.641, 0.01772, 0.9408]): _vg.add([_i], _w, 'REPLACE')
_vg = ob_plano.vertex_groups.new(name='Bone.005')
for _i, _w in zip([1, 2, 3, 5, 7, 11, 12, 13, 14, 19, 20, 23, 24, 27, 34, 36, 37, 44, 46, 47, 52, 53, 56, 57, 59, 60, 70, 75, 119, 120, 122, 123, 124, 125, 126, 151, 152, 154, 158, 159, 170, 171, 173, 174, 175, 178, 180, 181, 182, 201, 205, 207, 211, 212, 214, 219, 220, 223, 224, 227, 246, 247, 250, 251, 255, 256, 263, 264, 265, 266, 271, 279, 281, 282, 287, 288, 291, 292, 294, 295, 305, 310, 355, 357, 359, 397], [0.1295, 0.06963, 0.9508, 0.2981, 0.0533, 0.6222, 0.8098, 0.02368, 0.5348, 0.3025, 0.4117, 0.6767, 0.07648, 0.113, 0.009198, 0.01758, 0.03972, 0.0298, 0.05557, 0.2163, 0.4706, 0.2326, 0.5596, 0.7565, 0.3978, 0.4841, 0.3116, 0.1057, 0.06093, 0.8808, 0.6553, 0.02254, 0.01301, 0.05826, 0.06458, 0.01728, 0.0753, 0.9584, 0.02337, 0.6231, 0.8802, 0.8368, 0.1002, 0.05314, 0.2655, 0.3291, 0.9337, 0.04233, 0.101, 0.05585, 0.09741, 0.002263, 0.1036, 0.08234, 0.1151, 0.09844, 0.1107, 0.1069, 0.007028, 0.02558, 0.3768, 0.4325, 0.2481, 0.1836, 0.02328, 0.09461, 0.2008, 0.3895, 0.3621, 0.3106, 0.04476, 0.01217, 0.03133, 0.1533, 0.2722, 0.1688, 0.2493, 0.1553, 0.2383, 0.2626, 0.1972, 0.08319, 0.01133, 0.3984, 0.1355, 0.2482]): _vg.add([_i], _w, 'REPLACE')
_vg = ob_plano.vertex_groups.new(name='Bone.006')
for _i, _w in zip([12, 56, 57, 120, 122, 123, 124, 125, 126, 127, 128, 129, 130, 131, 132, 133, 149, 151, 154, 155, 156, 158, 159, 247, 264, 357, 397], [0.003371, 0.0149, 0.05839, 0.05239, 0.08641, 0.952, 0.9656, 0.9127, 0.92, 0.9605, 0.9752, 0.9156, 0.9207, 0.05276, 0.0416, 0.01112, 0.9542, 0.9624, 0.007287, 0.01991, 0.9404, 0.9432, 0.08967, 0.02533, 0.001288, 0.05583, 0.002045]): _vg.add([_i], _w, 'REPLACE')
_vg = ob_plano.vertex_groups.new(name='Bone.011')
for _i, _w in zip([127, 129, 130, 131, 132, 133, 134, 135, 136, 137, 138, 149, 150, 153, 155, 156, 157], [0.0188, 0.06964, 0.06666, 0.9141, 0.9337, 0.9109, 0.9313, 0.514, 0.5073, 0.1163, 0.119, 0.03063, 0.1731, 0.9406, 0.9183, 0.05082, 0.3146]): _vg.add([_i], _w, 'REPLACE')
_vg = ob_plano.vertex_groups.new(name='Bone.009')
for _i, _w in zip([1, 5, 11, 12, 14, 19, 20, 23, 24, 27, 44, 46, 47, 52, 53, 56, 57, 59, 60, 70, 75, 120, 122, 159, 201, 202, 203, 205, 207, 211, 212, 213, 214, 219, 220, 223, 224, 227, 234, 236, 237, 246, 247, 250, 251, 255, 256, 263, 264, 265, 266, 271, 279, 281, 282, 287, 288, 291, 292, 294, 295, 305, 310, 313, 354, 355, 357, 359, 360, 361, 362, 363, 389, 390, 392, 396, 397, 408, 409, 411, 412, 413, 416, 418, 419, 420], [0.05169, 0.1145, 0.09155, 0.1118, 0.1419, 0.08988, 0.1323, 0.1372, 0.01422, 0.03754, 0.008527, 0.04059, 0.1736, 0.2438, 0.1566, 0.3286, 0.1549, 0.2898, 0.3316, 0.2284, 0.07809, 0.04964, 0.2223, 0.2516, 0.1245, 0.07053, 0.9331, 0.3173, 0.05128, 0.6032, 0.8442, 0.02387, 0.5645, 0.2913, 0.4355, 0.711, 0.08253, 0.122, 0.01241, 0.02164, 0.04642, 0.3361, 0.4653, 0.2816, 0.2045, 0.01943, 0.08931, 0.1877, 0.4969, 0.454, 0.3772, 0.05223, 0.02606, 0.06069, 0.2372, 0.4398, 0.2196, 0.6413, 0.7504, 0.4504, 0.5547, 0.3436, 0.1003, 0.001677, 0.06135, 0.9069, 0.4831, 0.7465, 0.02244, 0.02709, 0.05721, 0.0633, 0.02205, 0.07642, 0.963, 0.01215, 0.6399, 0.8768, 0.8291, 0.1002, 0.05205, 0.2623, 0.3296, 0.9262, 0.04365, 0.09962]): _vg.add([_i], _w, 'REPLACE')
_vg = ob_plano.vertex_groups.new(name='Bone.010')
for _i, _w in zip([203, 247, 291, 292, 355, 357, 359, 360, 361, 362, 363, 364, 365, 366, 367, 368, 369, 370, 371, 387, 389, 391, 392, 393, 394, 396, 397], [0.01226, 0.03932, 0.01278, 0.06364, 0.04572, 0.04696, 0.0876, 0.9525, 0.9573, 0.9224, 0.9246, 0.9648, 0.9702, 0.9218, 0.9228, 0.05759, 0.05203, 0.02144, 0.00617, 0.9526, 0.9599, 0.0108, 0.00317, 0.02793, 0.9493, 0.9524, 0.07137]): _vg.add([_i], _w, 'REPLACE')
_vg = ob_plano.vertex_groups.new(name='Bone.012')
for _i, _w in zip([364, 365, 366, 367, 368, 369, 370, 371, 372, 373, 374, 375, 387, 388, 391, 393, 394, 395], [0.0134, 0.003584, 0.06544, 0.06505, 0.9406, 0.9324, 0.901, 0.914, 0.7258, 0.5226, 0.1298, 0.1253, 0.03311, 0.183, 0.9263, 0.9202, 0.03842, 0.4107]): _vg.add([_i], _w, 'REPLACE')
_vg = ob_plano.vertex_groups.new(name='Bone.003')
for _i, _w in zip([0, 1, 6, 7, 8, 9, 11, 16, 17, 19, 25, 26, 30, 31, 42, 43, 44, 45, 50, 51, 52, 53, 58, 67, 68, 75, 79, 80, 81, 82, 83, 84, 85, 86, 87, 88, 89, 90, 91, 92, 93, 94, 96, 101, 166, 167, 168, 174, 175, 176, 177, 179, 182, 184, 185, 186, 187, 201, 207, 208, 211, 219, 225, 230, 242, 246, 255, 256, 257, 258, 260, 261, 263, 268, 272, 279, 280, 285, 286, 287, 288, 293, 302, 303, 310, 320, 405, 425, 426, 427, 428, 429, 430], [0.01595, 0.3008, 0.1041, 0.6023, 0.7786, 0.9772, 0.04758, 0.1417, 0.9751, 0.1395, 0.9678, 0.9824, 0.8715, 0.8608, 0.8404, 0.1061, 0.4725, 0.5782, 0.7085, 0.6279, 0.03637, 0.1144, 0.4451, 0.8046, 0.8124, 0.2387, 0.8356, 0.7762, 0.9565, 0.92, 0.8106, 0.9435, 0.7409, 0.9328, 0.1563, 0.2159, 0.48, 0.162, 0.1456, 0.4851, 0.2109, 0.1301, 0.002176, 0.008741, 0.9503, 0.9308, 0.5005, 0.3999, 0.05949, 0.958, 0.7048, 0.9017, 0.1566, 0.08833, 0.03271, 0.04174, 0.05616, 0.09152, 0.08884, 0.0551, 0.002189, 0.06063, 0.02687, 0.05186, 0.0141, 0.02994, 0.3431, 0.2032, 0.4103, 0.4218, 0.3218, 0.4019, 0.1024, 0.4679, 0.4132, 0.2303, 0.2468, 0.2002, 0.2239, 0.02247, 0.09014, 0.217, 0.1447, 0.1295, 0.167, 0.02165, 0.04163, 0.0056, 0.0127, 0.003141, 0.002138, 0.01036, 0.01379]): _vg.add([_i], _w, 'REPLACE')
_vg = ob_plano.vertex_groups.new(name='Bone.004')
for _i, _w in zip([44, 45, 79, 80, 81, 82, 83, 84, 85, 86, 87, 88, 89, 90, 91, 92, 93, 94, 95, 96, 97, 98, 99, 100, 101, 102, 103, 105, 106, 107, 108, 109, 110, 113, 116, 118, 164, 165, 166, 168, 169], [0.00693, 0.02476, 0.1514, 0.1793, 0.03337, 0.07792, 0.1548, 0.04428, 0.1837, 0.06388, 0.8353, 0.7607, 0.5205, 0.8352, 0.8434, 0.5141, 0.7582, 0.8682, 0.9575, 0.9256, 0.9818, 0.977, 0.9555, 0.9834, 0.9155, 0.9726, 0.005829, 0.4454, 0.09322, 0.05327, 0.419, 0.01452, 0.1285, 0.1019, 0.08402, 1.688e-05, 0.9765, 0.4765, 0.04345, 0.4993, 0.1071]): _vg.add([_i], _w, 'REPLACE')
_vg = ob_plano.vertex_groups.new(name='Bone.007')
for _i, _w in zip([1, 7, 8, 11, 19, 25, 30, 42, 44, 45, 50, 51, 52, 53, 58, 67, 68, 75, 83, 85, 167, 185, 186, 187, 200, 201, 206, 207, 208, 209, 211, 216, 217, 219, 225, 226, 230, 231, 242, 243, 246, 255, 256, 257, 258, 260, 261, 263, 268, 272, 279, 280, 285, 286, 287, 288, 293, 302, 303, 310, 314, 315, 316, 317, 318, 319, 320, 321, 322, 323, 324, 325, 326, 327, 328, 329, 331, 336, 404, 405, 406, 412, 413, 414, 415, 417, 420, 423, 425, 426, 427, 428, 429, 430], [0.095, 0.09325, 0.05941, 0.002753, 0.06235, 0.003231, 0.05959, 0.01591, 0.2435, 0.2753, 0.2549, 0.251, 0.02391, 0.09233, 0.229, 0.1675, 0.1781, 0.1723, 0.005375, 0.02763, 0.06234, 0.005038, 0.003077, 0.002808, 0.01516, 0.3042, 0.1028, 0.6052, 0.7642, 0.9793, 0.05027, 0.1425, 0.9719, 0.1415, 0.9426, 0.991, 0.8829, 0.7764, 0.8375, 0.1055, 0.03179, 0.3574, 0.2087, 0.5499, 0.5666, 0.3336, 0.453, 0.1047, 0.4997, 0.4502, 0.4851, 0.6066, 0.7643, 0.6559, 0.03861, 0.1167, 0.4529, 0.8295, 0.8614, 0.244, 0.8321, 0.7763, 0.9533, 0.9098, 0.8167, 0.9494, 0.7445, 0.9441, 0.1666, 0.2184, 0.4821, 0.1804, 0.138, 0.4839, 0.2092, 0.1117, 0.00468, 0.00625, 0.9509, 0.9468, 0.5008, 0.395, 0.05914, 0.9802, 0.6937, 0.8792, 0.155, 0.08376, 0.02948, 0.01103, 0.03773, 0.05349, 0.008805, 0.0121]): _vg.add([_i], _w, 'REPLACE')
_vg = ob_plano.vertex_groups.new(name='Bone.008')
for _i, _w in zip([242, 279, 280, 314, 315, 316, 317, 318, 319, 320, 321, 322, 323, 324, 325, 326, 327, 328, 329, 330, 331, 332, 333, 334, 335, 336, 337, 338, 340, 341, 342, 343, 344, 345, 348, 351, 402, 403, 404, 406, 407], [0.001514, 0.007747, 0.02511, 0.1546, 0.1797, 0.04003, 0.08766, 0.1524, 0.03736, 0.1831, 0.05384, 0.824, 0.758, 0.5185, 0.816, 0.8524, 0.5156, 0.7613, 0.8871, 0.9517, 0.9225, 0.9793, 0.9717, 0.9611, 0.9867, 0.919, 0.978, 0.01617, 0.4443, 0.1052, 0.04558, 0.4238, 0.01058, 0.1186, 0.09944, 0.08192, 0.9768, 0.4787, 0.04369, 0.4991, 0.0991]): _vg.add([_i], _w, 'REPLACE')
_vg = ob_plano.vertex_groups.new(name='Bone.013')
for _i, _w in zip([6, 8, 16, 30, 31, 43, 50, 51, 58, 63, 64, 76, 183, 184, 185, 186, 187, 188, 189, 190, 206, 208, 216, 230, 231, 243, 254, 257, 259, 260, 267, 272, 285, 286, 293, 298, 299, 311, 421, 422, 423, 424, 425, 426, 427, 428, 429, 430, 431, 432, 433, 434, 435], [0.05653, 0.143, 0.3602, 0.05319, 0.06014, 0.1479, 0.008029, 0.09962, 0.2701, 0.5157, 0.1319, 0.01955, 0.5641, 0.6986, 0.674, 0.6665, 0.6573, 0.341, 0.2877, 0.1769, 0.05716, 0.1547, 0.3616, 0.0553, 0.09916, 0.1488, 0.01374, 0.01347, 0.5167, 0.2903, 0.1243, 0.1134, 0.006779, 0.09968, 0.2739, 0.5177, 0.1323, 0.0198, 0.5691, 0.5817, 0.7119, 0.8834, 0.6806, 0.6829, 0.6784, 0.6615, 0.6948, 0.6691, 0.4632, 0.4683, 0.4142, 0.09896, 0.4111]): _vg.add([_i], _w, 'REPLACE')
_vg = ob_plano.vertex_groups.new(name='Bone.014')
for _i, _w in zip([184, 185, 186, 187, 188, 189, 190, 191, 192, 193, 423, 425, 426, 427, 428, 429, 430, 431, 432, 433, 434, 435, 436, 437, 438, 439, 440, 441, 442], [0.03709, 0.1227, 0.138, 0.1732, 0.6495, 0.7017, 0.8138, 0.997, 0.9953, 0.9937, 0.03403, 0.1184, 0.1238, 0.1295, 0.1747, 0.1372, 0.1861, 0.5352, 0.5299, 0.5843, 0.8994, 0.5878, 0.9947, 0.9938, 0.9964, 0.9918, 0.9906, 0.9972, 0.9974]): _vg.add([_i], _w, 'REPLACE')
_vg = ob_plano.vertex_groups.new(name='Bone.015')
for _i, _w in zip([194, 195, 196, 197, 198, 199, 443, 444, 445, 446, 447, 448, 449, 450, 451, 452, 453, 454], [0.9936, 0.9983, 1.0, 0.9997, 0.9999, 1.0, 0.9779, 0.9831, 0.984, 0.9948, 0.9843, 0.9958, 0.9988, 0.9992, 0.9993, 1.0, 0.9997, 0.9999]): _vg.add([_i], _w, 'REPLACE')
_vg = ob_plano.vertex_groups.new(name='Bone.016')
for _i, _w in zip([95, 96, 98, 99, 101, 103, 104, 105, 106, 107, 108, 109, 110, 111, 112, 113, 114, 115, 116, 117, 118, 165, 169], [0.01259, 0.04085, 0.0001409, 0.01237, 0.05079, 0.9586, 0.9453, 0.5551, 0.9041, 0.9225, 0.5773, 0.9125, 0.8607, 0.529, 0.1522, 0.8335, 0.8443, 0.5204, 0.8708, 0.2102, 0.8424, 0.5221, 0.8533]): _vg.add([_i], _w, 'REPLACE')
_vg = ob_plano.vertex_groups.new(name='Bone.017')
for _i, _w in zip([330, 331, 333, 334, 336, 338, 339, 340, 341, 342, 343, 344, 345, 346, 347, 348, 349, 350, 351, 352, 353, 403, 407], [0.02011, 0.04444, 0.007254, 0.005314, 0.04776, 0.9517, 0.9432, 0.5562, 0.8915, 0.9302, 0.5732, 0.9167, 0.8721, 0.5244, 0.1359, 0.8363, 0.8419, 0.5237, 0.8725, 0.2223, 0.8432, 0.5202, 0.8642]): _vg.add([_i], _w, 'REPLACE')
_vg = ob_plano.vertex_groups.new(name='Bone.018')
for _i, _w in zip([131, 133, 134, 135, 136, 137, 138, 150, 153, 155, 157], [0.01591, 0.05826, 0.04255, 0.4764, 0.4856, 0.8814, 0.8792, 0.8262, 0.02036, 0.04296, 0.6808]): _vg.add([_i], _w, 'REPLACE')
_vg = ob_plano.vertex_groups.new(name='Bone.019')
for _i, _w in zip([370, 371, 372, 373, 374, 375, 388, 391, 393, 395], [0.06297, 0.05773, 0.2594, 0.4687, 0.867, 0.8721, 0.8156, 0.03642, 0.03138, 0.582]): _vg.add([_i], _w, 'REPLACE')
_vg = ob_plano.vertex_groups.new(name='Bone.020')
for _i, _w in zip([104, 109, 111, 112, 113, 114, 115, 116, 117, 118, 169], [0.02466, 0.05444, 0.4711, 0.847, 0.06455, 0.154, 0.4755, 0.04023, 0.7864, 0.1326, 0.02895]): _vg.add([_i], _w, 'REPLACE')
_vg = ob_plano.vertex_groups.new(name='Bone.021')
for _i, _w in zip([339, 344, 346, 347, 348, 349, 350, 351, 352, 353, 407], [0.0271, 0.05226, 0.4755, 0.8634, 0.06419, 0.1555, 0.4719, 0.04102, 0.7742, 0.1318, 0.02332]): _vg.add([_i], _w, 'REPLACE')
_m = ob_plano.modifiers.new('Esqueleto', 'ARMATURE')
_m = ob_plano.modifiers.new('Esqueleto.001', 'ARMATURE')
_m.object = ob_walk

# ---- collection membership
col_collection_1.objects.link(ob_walk)
col_collection_1.objects.link(ob_plano)

# ---- scene / render settings (as saved in the file)
scene.frame_start = 1; scene.frame_end = 20; scene.frame_set(1)
scene.render.engine = 'BLENDER_EEVEE_NEXT'
scene.render.resolution_percentage = 50
scene.render.dither_intensity = 0.0
scene.cycles.use_denoising = False
scene.cycles.samples = 128
scene.cycles.sampling_pattern = 'TABULATED_SOBOL'
scene.cycles.use_adaptive_sampling = False
scene.cycles.use_light_tree = False
scene.cycles.blur_glossy = 0.0
scene.cycles.sample_clamp_indirect = 0.0
scene.view_settings.view_transform = 'Standard'
bpy.context.view_layer.update()

# ---- added for rendering (the .blend has no active camera and no usable light): camera, sun
cam_auto = bpy.data.cameras.new('AutoCamera')
cam_auto.lens = 50.0
cam_auto.sensor_width = 36.0
cam_auto.clip_end = 1000.0
ob_auto_camera = bpy.data.objects.new('AutoCamera', cam_auto)
scene.collection.objects.link(ob_auto_camera)
ob_auto_camera.location = (8.38564, -9.78912, 6.54912)
ob_auto_camera.rotation_euler = (1.09748, -7.21219e-08, 0.694738)
scene.camera = ob_auto_camera
light_auto_sun = bpy.data.lights.new('AutoSun', 'SUN')
light_auto_sun.energy = 3.0
light_auto_sun.angle = 0.0523599
ob_auto_sun = bpy.data.objects.new('AutoSun', light_auto_sun)
scene.collection.objects.link(ob_auto_sun)
ob_auto_sun.rotation_euler = (0.872665, 0.174533, 0.523599)
bpy.context.view_layer.update()
